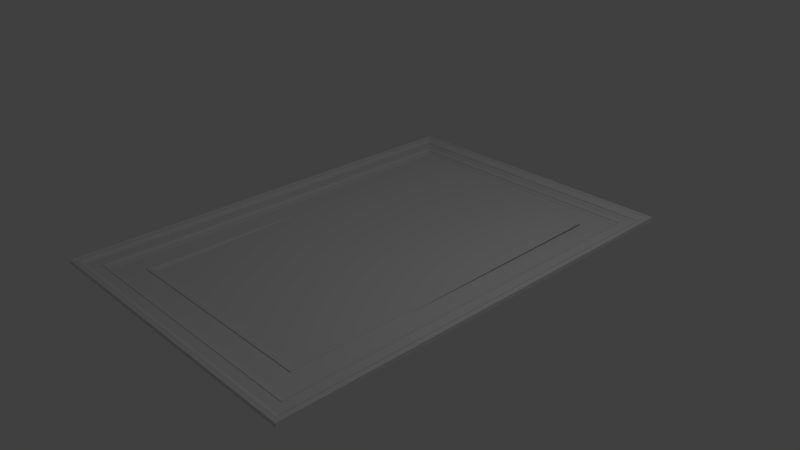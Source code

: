 # Source: picture.blend  (saved by Blender 2.73.0; exported with 4.5.12 LTS)
import bpy
from mathutils import Matrix  # noqa: F401  (used for matrix-valued properties, if any)

bpy.ops.wm.read_factory_settings(use_empty=True)
scene = bpy.context.scene
scene.name = 'Scene'

# ---- collections
col_collection_1 = bpy.data.collections.new('Collection 1'); scene.collection.children.link(col_collection_1)

# ---- materials (node trees are filled in below, after node groups)
mat_material = bpy.data.materials.new('Material')
mat_material.alpha_threshold = 0.0
mat_material.use_transparent_shadow = False
mat_material.roughness = 0.5

# ---- material node trees

# ---- world
world_world = bpy.data.worlds.new('World'); scene.world = world_world
world_world.color = (0.05088, 0.05088, 0.05088)
world_world.use_sun_shadow = False
world_world.sun_shadow_jitter_overblur = 0.0
world_world.cycles.sampling_method = 'MANUAL'
world_world.cycles.sample_map_resolution = 256

# ---- cameras
cam_camera = bpy.data.cameras.new('Camera')
cam_camera.clip_end = 100.0
cam_camera.lens = 35.0
cam_camera.sensor_width = 32.0
cam_camera.sensor_height = 18.0
cam_camera.ortho_scale = 7.314
cam_camera.dof.focus_distance = 0.0
cam_camera.dof.aperture_fstop = 128.0

# ---- lights
light_lamp = bpy.data.lights.new('Lamp', 'POINT')
light_lamp.transmission_factor = 0.0
light_lamp.cutoff_distance = 30.0
light_lamp.energy = 100.0
light_lamp.shadow_buffer_clip_start = 1.001
light_lamp.shadow_soft_size = 0.1
light_lamp.shadow_maximum_resolution = 0.006
light_lamp.use_absolute_resolution = True
light_lamp.cycles.use_multiple_importance_sampling = False

# ---- meshes
me_rectangle0 = bpy.data.meshes.new('Rectangle0')
me_rectangle0.from_pydata([(0.9426, 23.23, 13.62), (1.006, 23.23, 13.63), (1.068, 23.24, 13.63), (1.125, 23.25, 13.64), (1.177, 23.26, 13.66), (1.22, 23.28, 13.68), (1.253, 23.31, 13.71), (1.273, 23.36, 13.75), (1.277, 23.38, 13.78), (1.279, 23.41, 13.8), (1.28, 23.43, 13.83), (1.281, 23.46, 13.85), (1.28, 23.48, 13.88), (1.279, 23.51, 13.91), (1.278, 23.54, 13.93), (1.31, 23.56, 13.95), (1.342, 23.58, 13.98), (1.37, 23.6, 14.0), (1.395, 23.62, 14.02), (1.415, 23.64, 14.04), (1.428, 23.67, 14.06), (1.433, 23.69, 14.09), (1.436, 24.1, 14.5), (1.308, 24.1, 14.5), (1.33, 27.02, 17.42), (1.357, 27.02, 17.42), (1.383, 27.03, 17.42), (1.407, 27.03, 17.43), (1.429, 27.04, 17.44), (1.447, 27.05, 17.45), (1.46, 27.07, 17.47), (1.468, 27.09, 17.49), (1.474, 27.51, 17.9), (1.51, 27.51, 17.91), (1.545, 27.51, 17.91), (1.578, 27.52, 17.92), (1.609, 27.52, 17.92), (1.635, 27.53, 17.93), (1.657, 27.53, 17.93), (1.673, 27.54, 17.94), (1.731, 27.57, 17.97), (1.783, 27.62, 18.02), (1.826, 27.68, 18.08), (1.86, 27.74, 18.14), (1.884, 27.8, 18.2), (1.897, 27.87, 18.27), (1.9, 27.93, 18.33), (1.826, 27.93, 18.33), (1.83, 28.47, 18.87), (1.917, 28.47, 18.87), (1.922, 29.22, 19.62), (1.946, 29.21, 19.61), (1.969, 29.2, 19.6), (1.992, 29.19, 19.59), (2.015, 29.19, 19.59), (2.036, 29.19, 19.59), (2.057, 29.19, 19.6), (2.076, 29.21, 19.61), (2.085, 29.23, 19.63), (2.085, 29.25, 19.66), (2.081, 29.28, 19.69), (2.074, 29.31, 19.72), (2.069, 29.34, 19.75), (2.068, 29.37, 19.77), (2.075, 29.39, 19.79), (2.127, 29.46, 19.86), (2.184, 29.54, 19.94), (2.243, 29.63, 20.03), (2.299, 29.72, 20.12), (2.349, 29.81, 20.21), (2.389, 29.88, 20.28), (2.416, 29.93, 20.34), (2.428, 29.98, 20.39), (2.43, 30.04, 20.45), (2.422, 30.11, 20.51), (2.409, 30.17, 20.57), (2.394, 30.23, 20.63), (2.379, 30.28, 20.68), (2.367, 30.31, 20.72), (2.395, 30.32, 20.73), (2.427, 30.33, 20.73), (2.459, 30.34, 20.74), (2.49, 30.35, 20.75), (2.517, 30.36, 20.76), (2.536, 30.38, 20.79), (2.547, 30.42, 20.82), (2.548, 30.68, 21.08), (2.023, 30.68, 21.08), (0.9895, 29.51, 19.9), (0.5917, -23.7, 13.62), (0.6553, -23.71, 13.63), (0.7168, -23.71, 13.63), (0.7742, -23.72, 13.64), (0.8253, -23.73, 13.66), (0.8681, -23.76, 13.68), (0.9004, -23.79, 13.71), (0.9203, -23.83, 13.75), (0.9237, -23.86, 13.78), (0.9257, -23.88, 13.8), (0.9264, -23.91, 13.83), (0.9263, -23.93, 13.85), (0.9253, -23.96, 13.88), (0.924, -23.98, 13.91), (0.9223, -24.01, 13.93), (0.9546, -24.03, 13.95), (0.9855, -24.05, 13.98), (1.014, -24.08, 14.0), (1.038, -24.1, 14.02), (1.057, -24.12, 14.04), (1.07, -24.14, 14.06), (1.075, -24.17, 14.09), (1.072, -24.58, 14.5), (0.9437, -24.58, 14.5), (0.9219, -27.5, 17.42), (0.9491, -27.5, 17.42), (0.9753, -27.5, 17.42), (0.9997, -27.51, 17.43), (1.021, -27.52, 17.44), (1.039, -27.53, 17.45), (1.052, -27.55, 17.47), (1.059, -27.57, 17.49), (1.059, -27.98, 17.9), (1.095, -27.99, 17.91), (1.13, -27.99, 17.91), (1.163, -28.0, 17.92), (1.194, -28.0, 17.92), (1.22, -28.01, 17.93), (1.241, -28.01, 17.93), (1.257, -28.02, 17.94), (1.315, -28.05, 17.97), (1.366, -28.1, 18.02), (1.408, -28.16, 18.08), (1.441, -28.22, 18.14), (1.464, -28.29, 18.2), (1.477, -28.35, 18.27), (1.479, -28.41, 18.33), (1.405, -28.41, 18.33), (1.401, -28.95, 18.87), (1.487, -28.95, 18.87), (1.482, -29.71, 19.62), (1.505, -29.7, 19.61), (1.529, -29.68, 19.6), (1.552, -29.68, 19.59), (1.575, -29.67, 19.59), (1.596, -29.67, 19.59), (1.616, -29.68, 19.6), (1.635, -29.69, 19.61), (1.644, -29.72, 19.63), (1.644, -29.74, 19.66), (1.639, -29.77, 19.69), (1.632, -29.8, 19.72), (1.626, -29.83, 19.75), (1.625, -29.86, 19.77), (1.631, -29.87, 19.79), (1.683, -29.94, 19.86), (1.739, -30.03, 19.94), (1.796, -30.12, 20.03), (1.851, -30.21, 20.12), (1.9, -30.3, 20.21), (1.939, -30.37, 20.28), (1.964, -30.42, 20.34), (1.976, -30.47, 20.39), (1.977, -30.53, 20.45), (1.968, -30.6, 20.51), (1.955, -30.66, 20.57), (1.938, -30.72, 20.63), (1.922, -30.77, 20.68), (1.91, -30.8, 20.72), (1.938, -30.81, 20.73), (1.97, -30.82, 20.73), (2.002, -30.83, 20.74), (2.033, -30.84, 20.75), (2.059, -30.85, 20.76), (2.078, -30.88, 20.79), (2.089, -30.91, 20.82), (2.086, -31.17, 21.08), (1.56, -31.17, 21.08), (0.5447, -29.98, 19.9), (0.5916, -23.7, -13.62), (0.6553, -23.71, -13.63), (0.7168, -23.71, -13.63), (0.7742, -23.72, -13.64), (0.8253, -23.73, -13.66), (0.8681, -23.76, -13.68), (0.9004, -23.79, -13.71), (0.9203, -23.83, -13.75), (0.9237, -23.86, -13.78), (0.9257, -23.88, -13.8), (0.9264, -23.91, -13.83), (0.9262, -23.93, -13.85), (0.9253, -23.96, -13.88), (0.924, -23.98, -13.91), (0.9223, -24.01, -13.93), (0.9546, -24.03, -13.95), (0.9855, -24.05, -13.98), (1.014, -24.08, -14.0), (1.038, -24.1, -14.02), (1.057, -24.12, -14.04), (1.07, -24.14, -14.06), (1.075, -24.17, -14.09), (1.072, -24.58, -14.5), (0.9437, -24.58, -14.5), (0.9219, -27.5, -17.42), (0.9491, -27.5, -17.42), (0.9753, -27.5, -17.42), (0.9997, -27.51, -17.43), (1.021, -27.52, -17.44), (1.039, -27.53, -17.45), (1.052, -27.55, -17.47), (1.059, -27.57, -17.49), (1.059, -27.98, -17.9), (1.095, -27.99, -17.91), (1.13, -27.99, -17.91), (1.163, -28.0, -17.92), (1.194, -28.0, -17.92), (1.22, -28.01, -17.93), (1.241, -28.01, -17.93), (1.257, -28.02, -17.94), (1.315, -28.05, -17.97), (1.366, -28.1, -18.02), (1.408, -28.16, -18.08), (1.441, -28.22, -18.14), (1.464, -28.29, -18.2), (1.477, -28.35, -18.27), (1.479, -28.41, -18.33), (1.405, -28.41, -18.33), (1.401, -28.95, -18.87), (1.487, -28.95, -18.87), (1.482, -29.71, -19.62), (1.505, -29.7, -19.61), (1.529, -29.68, -19.6), (1.552, -29.68, -19.59), (1.575, -29.67, -19.59), (1.596, -29.67, -19.59), (1.616, -29.68, -19.6), (1.635, -29.69, -19.61), (1.644, -29.72, -19.63), (1.644, -29.74, -19.66), (1.639, -29.77, -19.69), (1.632, -29.8, -19.72), (1.626, -29.83, -19.75), (1.625, -29.86, -19.77), (1.631, -29.87, -19.79), (1.683, -29.94, -19.86), (1.739, -30.03, -19.94), (1.796, -30.12, -20.03), (1.851, -30.21, -20.12), (1.9, -30.3, -20.21), (1.939, -30.37, -20.28), (1.964, -30.42, -20.34), (1.976, -30.47, -20.39), (1.977, -30.53, -20.45), (1.968, -30.6, -20.51), (1.955, -30.66, -20.57), (1.938, -30.72, -20.63), (1.922, -30.77, -20.68), (1.91, -30.81, -20.72), (1.938, -30.81, -20.73), (1.97, -30.82, -20.73), (2.002, -30.83, -20.74), (2.033, -30.84, -20.75), (2.059, -30.85, -20.76), (2.078, -30.88, -20.79), (2.089, -30.91, -20.82), (2.086, -31.17, -21.08), (1.56, -31.17, -21.08), (0.5447, -29.98, -19.9), (0.9426, 23.23, -13.62), (1.006, 23.23, -13.63), (1.068, 23.24, -13.63), (1.125, 23.25, -13.64), (1.177, 23.26, -13.66), (1.22, 23.28, -13.68), (1.253, 23.31, -13.71), (1.273, 23.36, -13.75), (1.277, 23.38, -13.78), (1.279, 23.41, -13.8), (1.28, 23.43, -13.83), (1.281, 23.46, -13.85), (1.28, 23.48, -13.88), (1.279, 23.51, -13.91), (1.278, 23.54, -13.93), (1.31, 23.56, -13.95), (1.342, 23.58, -13.98), (1.37, 23.6, -14.0), (1.395, 23.62, -14.02), (1.415, 23.64, -14.04), (1.428, 23.67, -14.06), (1.433, 23.69, -14.09), (1.436, 24.1, -14.5), (1.308, 24.1, -14.5), (1.33, 27.02, -17.42), (1.357, 27.02, -17.42), (1.383, 27.03, -17.42), (1.407, 27.03, -17.43), (1.429, 27.04, -17.44), (1.447, 27.05, -17.45), (1.46, 27.07, -17.47), (1.468, 27.09, -17.49), (1.474, 27.51, -17.9), (1.51, 27.51, -17.91), (1.545, 27.51, -17.91), (1.578, 27.52, -17.92), (1.609, 27.52, -17.92), (1.635, 27.53, -17.93), (1.657, 27.53, -17.93), (1.673, 27.54, -17.94), (1.731, 27.57, -17.97), (1.783, 27.62, -18.02), (1.826, 27.68, -18.08), (1.86, 27.74, -18.14), (1.884, 27.8, -18.2), (1.897, 27.87, -18.27), (1.9, 27.93, -18.33), (1.826, 27.93, -18.33), (1.83, 28.47, -18.87), (1.917, 28.47, -18.87), (1.922, 29.22, -19.62), (1.946, 29.21, -19.61), (1.969, 29.2, -19.6), (1.992, 29.19, -19.59), (2.015, 29.19, -19.59), (2.036, 29.19, -19.59), (2.057, 29.19, -19.6), (2.076, 29.21, -19.61), (2.085, 29.23, -19.63), (2.085, 29.25, -19.66), (2.081, 29.28, -19.69), (2.074, 29.31, -19.72), (2.069, 29.34, -19.75), (2.068, 29.37, -19.77), (2.075, 29.39, -19.79), (2.127, 29.46, -19.86), (2.184, 29.54, -19.94), (2.243, 29.63, -20.03), (2.299, 29.72, -20.12), (2.349, 29.81, -20.21), (2.389, 29.88, -20.28), (2.416, 29.93, -20.34), (2.428, 29.98, -20.39), (2.43, 30.04, -20.45), (2.422, 30.11, -20.51), (2.409, 30.17, -20.57), (2.394, 30.23, -20.63), (2.379, 30.28, -20.68), (2.367, 30.31, -20.72), (2.395, 30.32, -20.73), (2.427, 30.33, -20.73), (2.459, 30.34, -20.74), (2.49, 30.35, -20.75), (2.517, 30.36, -20.76), (2.536, 30.38, -20.79), (2.547, 30.42, -20.82), (2.548, 30.68, -21.08), (2.023, 30.68, -21.08), (0.9895, 29.51, -19.9), (1.072, -24.58, 14.5), (1.436, 24.1, 14.5), (1.436, 24.1, 14.5), (0.9437, -24.58, 14.5), (1.308, 24.1, 14.5), (1.308, 24.1, 14.5), (1.479, -28.41, 18.33), (1.9, 27.93, 18.33), (1.9, 27.93, 18.33), (1.405, -28.41, 18.33), (1.826, 27.93, 18.33), (1.826, 27.93, 18.33), (1.401, -28.95, 18.87), (1.83, 28.47, 18.87), (1.83, 28.47, 18.87), (1.487, -28.95, 18.87), (1.917, 28.47, 18.87), (1.917, 28.47, 18.87), (1.482, -29.71, 19.62), (1.922, 29.22, 19.62), (1.922, 29.22, 19.62), (1.575, -29.67, 19.59), (2.015, 29.19, 19.59), (2.015, 29.19, 19.59), (1.596, -29.67, 19.59), (2.036, 29.19, 19.59), (2.036, 29.19, 19.59), (2.086, -31.17, 21.08), (2.548, 30.68, 21.08), (2.548, 30.68, 21.08), (1.56, -31.17, 21.08), (2.023, 30.68, 21.08), (2.023, 30.68, 21.08), (0.5917, -23.7, 13.62), (0.9426, 23.23, 13.62), (0.5917, -23.7, 13.62), (1.072, -24.58, -14.5), (1.072, -24.58, 14.5), (1.072, -24.58, 14.5), (0.9437, -24.58, 14.5), (0.9437, -24.58, -14.5), (0.9437, -24.58, 14.5), (0.9437, -24.58, 14.5), (1.479, -28.41, -18.33), (1.479, -28.41, 18.33), (1.479, -28.41, 18.33), (1.405, -28.41, 18.33), (1.405, -28.41, -18.33), (1.405, -28.41, 18.33), (1.405, -28.41, 18.33), (1.401, -28.95, -18.87), (1.401, -28.95, 18.87), (1.401, -28.95, 18.87), (1.487, -28.95, 18.87), (1.487, -28.95, -18.87), (1.487, -28.95, 18.87), (1.487, -28.95, 18.87), (1.482, -29.71, -19.62), (1.482, -29.71, 19.62), (1.482, -29.71, 19.62), (1.575, -29.67, -19.59), (1.575, -29.67, 19.59), (1.575, -29.67, 19.59), (1.596, -29.67, 19.59), (1.596, -29.67, 19.59), (1.596, -29.67, 19.59), (2.086, -31.17, -21.08), (2.086, -31.17, 21.08), (2.086, -31.17, 21.08), (1.56, -31.17, 21.08), (1.56, -31.17, -21.08), (1.56, -31.17, 21.08), (1.56, -31.17, 21.08), (0.5916, -23.7, -13.62), (0.5917, -23.7, 13.62), (0.5916, -23.7, -13.62), (1.436, 24.1, -14.5), (1.072, -24.58, -14.5), (1.072, -24.58, -14.5), (0.9437, -24.58, -14.5), (1.308, 24.1, -14.5), (0.9437, -24.58, -14.5), (0.9437, -24.58, -14.5), (1.9, 27.93, -18.33), (1.479, -28.41, -18.33), (1.479, -28.41, -18.33), (1.405, -28.41, -18.33), (1.826, 27.93, -18.33), (1.405, -28.41, -18.33), (1.405, -28.41, -18.33), (1.83, 28.47, -18.87), (1.401, -28.95, -18.87), (1.401, -28.95, -18.87), (1.487, -28.95, -18.87), (1.917, 28.47, -18.87), (1.487, -28.95, -18.87), (1.487, -28.95, -18.87), (1.922, 29.22, -19.62), (1.482, -29.71, -19.62), (1.482, -29.71, -19.62), (2.015, 29.19, -19.59), (1.575, -29.67, -19.59), (1.575, -29.67, -19.59), (1.596, -29.67, -19.59), (2.036, 29.19, -19.59), (2.548, 30.68, -21.08), (2.086, -31.17, -21.08), (2.086, -31.17, -21.08), (1.56, -31.17, -21.08), (2.023, 30.68, -21.08), (1.56, -31.17, -21.08), (1.56, -31.17, -21.08), (0.9426, 23.23, -13.62), (0.5916, -23.7, -13.62), (0.9426, 23.23, -13.62), (1.308, 24.1, 14.5), (1.436, 24.1, 14.5), (1.436, 24.1, -14.5), (1.436, 24.1, -14.5), (1.308, 24.1, -14.5), (1.308, 24.1, 14.5), (1.308, 24.1, 14.5), (1.308, 24.1, -14.5), (1.308, 24.1, -14.5), (1.826, 27.93, 18.33), (1.9, 27.93, 18.33), (1.9, 27.93, -18.33), (1.9, 27.93, -18.33), (1.826, 27.93, -18.33), (1.826, 27.93, 18.33), (1.826, 27.93, 18.33), (1.826, 27.93, -18.33), (1.826, 27.93, -18.33), (1.917, 28.47, 18.87), (1.83, 28.47, 18.87), (1.83, 28.47, -18.87), (1.83, 28.47, -18.87), (1.917, 28.47, -18.87), (1.917, 28.47, 18.87), (1.917, 28.47, 18.87), (1.917, 28.47, -18.87), (1.917, 28.47, -18.87), (1.922, 29.22, 19.62), (1.922, 29.22, -19.62), (1.922, 29.22, -19.62), (2.036, 29.19, 19.59), (2.015, 29.19, 19.59), (2.015, 29.19, -19.59), (2.015, 29.19, -19.59), (2.036, 29.19, -19.59), (2.036, 29.19, 19.59), (2.036, 29.19, 19.59), (2.036, 29.19, -19.59), (2.036, 29.19, -19.59), (2.023, 30.68, 21.08), (2.548, 30.68, 21.08), (2.548, 30.68, -21.08), (2.548, 30.68, -21.08), (2.023, 30.68, -21.08), (2.023, 30.68, 21.08), (2.023, 30.68, 21.08), (2.023, 30.68, -21.08), (2.023, 30.68, -21.08), (0.9426, 23.23, 13.62), (0.9426, 23.23, -13.62), (0.9426, 23.23, 13.62), (1.084, 23.27, 14.75), (1.262, -0.4803, 14.75), (1.438, -24.03, 14.75), (1.084, 23.27, 0.2803), (1.262, -0.4803, 0.2803), (1.438, -24.03, 0.2803), (1.084, 23.27, -14.31), (1.262, -0.4803, -14.31), (1.438, -24.03, -14.31)], [], [(0, 90, 89), (0, 1, 90), (91, 90, 1), (1, 2, 91), (92, 91, 2), (2, 3, 92), (93, 92, 3), (3, 4, 93), (94, 93, 4), (4, 5, 94), (95, 94, 5), (5, 6, 95), (96, 95, 6), (6, 7, 96), (97, 96, 7), (7, 8, 97), (98, 97, 8), (8, 9, 98), (99, 98, 9), (9, 10, 99), (100, 99, 10), (10, 11, 100), (101, 100, 11), (11, 12, 101), (102, 101, 12), (12, 13, 102), (103, 102, 13), (13, 14, 103), (104, 103, 14), (14, 15, 104), (105, 104, 15), (15, 16, 105), (106, 105, 16), (16, 17, 106), (107, 106, 17), (17, 18, 107), (108, 107, 18), (18, 19, 108), (109, 108, 19), (19, 20, 109), (110, 109, 20), (20, 21, 110), (111, 110, 21), (21, 22, 111), (112, 356, 357), (358, 23, 112), (113, 359, 360), (361, 24, 113), (114, 113, 24), (24, 25, 114), (115, 114, 25), (25, 26, 115), (116, 115, 26), (26, 27, 116), (117, 116, 27), (27, 28, 117), (118, 117, 28), (28, 29, 118), (119, 118, 29), (29, 30, 119), (120, 119, 30), (30, 31, 120), (121, 120, 31), (31, 32, 121), (122, 121, 32), (32, 33, 122), (123, 122, 33), (33, 34, 123), (124, 123, 34), (34, 35, 124), (125, 124, 35), (35, 36, 125), (126, 125, 36), (36, 37, 126), (127, 126, 37), (37, 38, 127), (128, 127, 38), (38, 39, 128), (129, 128, 39), (39, 40, 129), (130, 129, 40), (40, 41, 130), (131, 130, 41), (41, 42, 131), (132, 131, 42), (42, 43, 132), (133, 132, 43), (43, 44, 133), (134, 133, 44), (44, 45, 134), (135, 134, 45), (45, 46, 135), (136, 362, 363), (364, 47, 136), (137, 365, 366), (367, 48, 137), (138, 368, 369), (370, 49, 138), (139, 371, 372), (373, 50, 139), (140, 374, 375), (376, 51, 140), (141, 140, 51), (51, 52, 141), (142, 141, 52), (52, 53, 142), (143, 142, 53), (53, 54, 143), (144, 377, 378), (379, 55, 144), (145, 380, 381), (382, 56, 145), (146, 145, 56), (56, 57, 146), (147, 146, 57), (57, 58, 147), (148, 147, 58), (58, 59, 148), (149, 148, 59), (59, 60, 149), (150, 149, 60), (60, 61, 150), (151, 150, 61), (61, 62, 151), (152, 151, 62), (62, 63, 152), (153, 152, 63), (63, 64, 153), (154, 153, 64), (64, 65, 154), (155, 154, 65), (65, 66, 155), (156, 155, 66), (66, 67, 156), (157, 156, 67), (67, 68, 157), (158, 157, 68), (68, 69, 158), (159, 158, 69), (69, 70, 159), (160, 159, 70), (70, 71, 160), (161, 160, 71), (71, 72, 161), (162, 161, 72), (72, 73, 162), (163, 162, 73), (73, 74, 163), (164, 163, 74), (74, 75, 164), (165, 164, 75), (75, 76, 165), (166, 165, 76), (76, 77, 166), (167, 166, 77), (77, 78, 167), (168, 167, 78), (78, 79, 168), (169, 168, 79), (79, 80, 169), (170, 169, 80), (80, 81, 170), (171, 170, 81), (81, 82, 171), (172, 171, 82), (82, 83, 172), (173, 172, 83), (83, 84, 173), (174, 173, 84), (84, 85, 174), (175, 174, 85), (85, 86, 175), (176, 383, 384), (385, 87, 176), (177, 386, 387), (388, 88, 177), (389, 177, 88), (88, 390, 391), (179, 178, 89), (89, 90, 179), (180, 179, 90), (90, 91, 180), (181, 180, 91), (91, 92, 181), (182, 181, 92), (92, 93, 182), (183, 182, 93), (93, 94, 183), (184, 183, 94), (94, 95, 184), (185, 184, 95), (95, 96, 185), (186, 185, 96), (96, 97, 186), (187, 186, 97), (97, 98, 187), (188, 187, 98), (98, 99, 188), (189, 188, 99), (99, 100, 189), (190, 189, 100), (100, 101, 190), (191, 190, 101), (101, 102, 191), (192, 191, 102), (102, 103, 192), (193, 192, 103), (103, 104, 193), (194, 193, 104), (104, 105, 194), (195, 194, 105), (105, 106, 195), (196, 195, 106), (106, 107, 196), (197, 196, 107), (107, 108, 197), (198, 197, 108), (108, 109, 198), (199, 198, 109), (109, 110, 199), (200, 199, 110), (110, 111, 200), (201, 392, 393), (394, 395, 201), (202, 396, 397), (398, 113, 202), (203, 202, 113), (113, 114, 203), (204, 203, 114), (114, 115, 204), (205, 204, 115), (115, 116, 205), (206, 205, 116), (116, 117, 206), (207, 206, 117), (117, 118, 207), (208, 207, 118), (118, 119, 208), (209, 208, 119), (119, 120, 209), (210, 209, 120), (120, 121, 210), (211, 210, 121), (121, 122, 211), (212, 211, 122), (122, 123, 212), (213, 212, 123), (123, 124, 213), (214, 213, 124), (124, 125, 214), (215, 214, 125), (125, 126, 215), (216, 215, 126), (126, 127, 216), (217, 216, 127), (127, 128, 217), (218, 217, 128), (128, 129, 218), (219, 218, 129), (129, 130, 219), (220, 219, 130), (130, 131, 220), (221, 220, 131), (131, 132, 221), (222, 221, 132), (132, 133, 222), (223, 222, 133), (133, 134, 223), (224, 223, 134), (134, 135, 224), (225, 399, 400), (401, 402, 225), (226, 403, 404), (405, 137, 226), (227, 406, 407), (408, 409, 227), (228, 410, 411), (412, 139, 228), (229, 413, 414), (415, 140, 229), (230, 229, 140), (140, 141, 230), (231, 230, 141), (141, 142, 231), (232, 231, 142), (142, 143, 232), (233, 416, 417), (418, 419, 233), (234, 233, 420), (421, 145, 234), (235, 234, 145), (145, 146, 235), (236, 235, 146), (146, 147, 236), (237, 236, 147), (147, 148, 237), (238, 237, 148), (148, 149, 238), (239, 238, 149), (149, 150, 239), (240, 239, 150), (150, 151, 240), (241, 240, 151), (151, 152, 241), (242, 241, 152), (152, 153, 242), (243, 242, 153), (153, 154, 243), (244, 243, 154), (154, 155, 244), (245, 244, 155), (155, 156, 245), (246, 245, 156), (156, 157, 246), (247, 246, 157), (157, 158, 247), (248, 247, 158), (158, 159, 248), (249, 248, 159), (159, 160, 249), (250, 249, 160), (160, 161, 250), (251, 250, 161), (161, 162, 251), (252, 251, 162), (162, 163, 252), (253, 252, 163), (163, 164, 253), (254, 253, 164), (164, 165, 254), (255, 254, 165), (165, 166, 255), (256, 255, 166), (166, 167, 256), (257, 256, 167), (167, 168, 257), (258, 257, 168), (168, 169, 258), (259, 258, 169), (169, 170, 259), (260, 259, 170), (170, 171, 260), (261, 260, 171), (171, 172, 261), (262, 261, 172), (172, 173, 262), (263, 262, 173), (173, 174, 263), (264, 263, 174), (174, 175, 264), (265, 422, 423), (424, 425, 265), (266, 426, 427), (428, 177, 266), (429, 266, 177), (177, 430, 431), (268, 267, 178), (178, 179, 268), (269, 268, 179), (179, 180, 269), (270, 269, 180), (180, 181, 270), (271, 270, 181), (181, 182, 271), (272, 271, 182), (182, 183, 272), (273, 272, 183), (183, 184, 273), (274, 273, 184), (184, 185, 274), (275, 274, 185), (185, 186, 275), (276, 275, 186), (186, 187, 276), (277, 276, 187), (187, 188, 277), (278, 277, 188), (188, 189, 278), (279, 278, 189), (189, 190, 279), (280, 279, 190), (190, 191, 280), (281, 280, 191), (191, 192, 281), (282, 281, 192), (192, 193, 282), (283, 282, 193), (193, 194, 283), (284, 283, 194), (194, 195, 284), (285, 284, 195), (195, 196, 285), (286, 285, 196), (196, 197, 286), (287, 286, 197), (197, 198, 287), (288, 287, 198), (198, 199, 288), (289, 288, 199), (199, 200, 289), (290, 432, 433), (434, 435, 290), (291, 436, 437), (438, 202, 291), (292, 291, 202), (202, 203, 292), (293, 292, 203), (203, 204, 293), (294, 293, 204), (204, 205, 294), (295, 294, 205), (205, 206, 295), (296, 295, 206), (206, 207, 296), (297, 296, 207), (207, 208, 297), (298, 297, 208), (208, 209, 298), (299, 298, 209), (209, 210, 299), (300, 299, 210), (210, 211, 300), (301, 300, 211), (211, 212, 301), (302, 301, 212), (212, 213, 302), (303, 302, 213), (213, 214, 303), (304, 303, 214), (214, 215, 304), (305, 304, 215), (215, 216, 305), (306, 305, 216), (216, 217, 306), (307, 306, 217), (217, 218, 307), (308, 307, 218), (218, 219, 308), (309, 308, 219), (219, 220, 309), (310, 309, 220), (220, 221, 310), (311, 310, 221), (221, 222, 311), (312, 311, 222), (222, 223, 312), (313, 312, 223), (223, 224, 313), (314, 439, 440), (441, 442, 314), (315, 443, 444), (445, 226, 315), (316, 446, 447), (448, 449, 316), (317, 450, 451), (452, 228, 317), (318, 453, 454), (455, 229, 318), (319, 318, 229), (229, 230, 319), (320, 319, 230), (230, 231, 320), (321, 320, 231), (231, 232, 321), (322, 456, 457), (458, 459, 322), (323, 460, 233), (233, 234, 323), (324, 323, 234), (234, 235, 324), (325, 324, 235), (235, 236, 325), (326, 325, 236), (236, 237, 326), (327, 326, 237), (237, 238, 327), (328, 327, 238), (238, 239, 328), (329, 328, 239), (239, 240, 329), (330, 329, 240), (240, 241, 330), (331, 330, 241), (241, 242, 331), (332, 331, 242), (242, 243, 332), (333, 332, 243), (243, 244, 333), (334, 333, 244), (244, 245, 334), (335, 334, 245), (245, 246, 335), (336, 335, 246), (246, 247, 336), (337, 336, 247), (247, 248, 337), (338, 337, 248), (248, 249, 338), (339, 338, 249), (249, 250, 339), (340, 339, 250), (250, 251, 340), (341, 340, 251), (251, 252, 341), (342, 341, 252), (252, 253, 342), (343, 342, 253), (253, 254, 343), (344, 343, 254), (254, 255, 344), (345, 344, 255), (255, 256, 345), (346, 345, 256), (256, 257, 346), (347, 346, 257), (257, 258, 347), (348, 347, 258), (258, 259, 348), (349, 348, 259), (259, 260, 349), (350, 349, 260), (260, 261, 350), (351, 350, 261), (261, 262, 351), (352, 351, 262), (262, 263, 352), (353, 352, 263), (263, 264, 353), (354, 461, 462), (463, 464, 354), (355, 465, 466), (467, 266, 355), (468, 355, 266), (266, 469, 470), (1, 0, 267), (267, 268, 1), (2, 1, 268), (268, 269, 2), (3, 2, 269), (269, 270, 3), (4, 3, 270), (270, 271, 4), (5, 4, 271), (271, 272, 5), (6, 5, 272), (272, 273, 6), (7, 6, 273), (273, 274, 7), (8, 7, 274), (274, 275, 8), (9, 8, 275), (275, 276, 9), (10, 9, 276), (276, 277, 10), (11, 10, 277), (277, 278, 11), (12, 11, 278), (278, 279, 12), (13, 12, 279), (279, 280, 13), (14, 13, 280), (280, 281, 14), (15, 14, 281), (281, 282, 15), (16, 15, 282), (282, 283, 16), (17, 16, 283), (283, 284, 17), (18, 17, 284), (284, 285, 18), (19, 18, 285), (285, 286, 19), (20, 19, 286), (286, 287, 20), (21, 20, 287), (287, 288, 21), (22, 21, 288), (288, 289, 22), (471, 472, 473), (474, 475, 476), (24, 477, 478), (479, 291, 24), (25, 24, 291), (291, 292, 25), (26, 25, 292), (292, 293, 26), (27, 26, 293), (293, 294, 27), (28, 27, 294), (294, 295, 28), (29, 28, 295), (295, 296, 29), (30, 29, 296), (296, 297, 30), (31, 30, 297), (297, 298, 31), (32, 31, 298), (298, 299, 32), (33, 32, 299), (299, 300, 33), (34, 33, 300), (300, 301, 34), (35, 34, 301), (301, 302, 35), (36, 35, 302), (302, 303, 36), (37, 36, 303), (303, 304, 37), (38, 37, 304), (304, 305, 38), (39, 38, 305), (305, 306, 39), (40, 39, 306), (306, 307, 40), (41, 40, 307), (307, 308, 41), (42, 41, 308), (308, 309, 42), (43, 42, 309), (309, 310, 43), (44, 43, 310), (310, 311, 44), (45, 44, 311), (311, 312, 45), (46, 45, 312), (312, 313, 46), (480, 481, 482), (483, 484, 485), (48, 486, 487), (488, 315, 48), (489, 490, 491), (492, 493, 494), (50, 495, 496), (497, 317, 50), (51, 498, 499), (500, 318, 51), (52, 51, 318), (318, 319, 52), (53, 52, 319), (319, 320, 53), (54, 53, 320), (320, 321, 54), (501, 502, 503), (504, 505, 506), (56, 507, 508), (509, 323, 56), (57, 56, 323), (323, 324, 57), (58, 57, 324), (324, 325, 58), (59, 58, 325), (325, 326, 59), (60, 59, 326), (326, 327, 60), (61, 60, 327), (327, 328, 61), (62, 61, 328), (328, 329, 62), (63, 62, 329), (329, 330, 63), (64, 63, 330), (330, 331, 64), (65, 64, 331), (331, 332, 65), (66, 65, 332), (332, 333, 66), (67, 66, 333), (333, 334, 67), (68, 67, 334), (334, 335, 68), (69, 68, 335), (335, 336, 69), (70, 69, 336), (336, 337, 70), (71, 70, 337), (337, 338, 71), (72, 71, 338), (338, 339, 72), (73, 72, 339), (339, 340, 73), (74, 73, 340), (340, 341, 74), (75, 74, 341), (341, 342, 75), (76, 75, 342), (342, 343, 76), (77, 76, 343), (343, 344, 77), (78, 77, 344), (344, 345, 78), (79, 78, 345), (345, 346, 79), (80, 79, 346), (346, 347, 80), (81, 80, 347), (347, 348, 81), (82, 81, 348), (348, 349, 82), (83, 82, 349), (349, 350, 83), (84, 83, 350), (350, 351, 84), (85, 84, 351), (351, 352, 85), (86, 85, 352), (352, 353, 86), (510, 511, 512), (513, 514, 515), (88, 516, 517), (518, 355, 88), (519, 88, 355), (355, 520, 521), (522, 523, 526), (522, 526, 525), (523, 524, 527), (527, 526, 523), (525, 526, 529), (529, 528, 525), (526, 527, 530), (530, 529, 526)])
_uv = me_rectangle0.uv_layers.new(name='UVMap')
_uv.uv.foreach_set('vector', [0.3974, 0.1915, 0.397, 0.6811, 0.3968, 0.6809, 0.3974, 0.1915, 0.3976, 0.1913, 0.397, 0.6811, 0.3971, 0.6813, 0.397, 0.6811, 0.3976, 0.1913, 0.3976, 0.1913, 0.3977, 0.1911, 0.3971, 0.6813, 0.3973, 0.6816, 0.3971, 0.6813, 0.3977, 0.1911, 0.3977, 0.1911, 0.3979, 0.1908, 0.3973, 0.6816, 0.3976, 0.6819, 0.3973, 0.6816, 0.3979, 0.1908, 0.3979, 0.1908, 0.3982, 0.1905, 0.3976, 0.6819, 0.3979, 0.6822, 0.3976, 0.6819, 0.3982, 0.1905, 0.3982, 0.1905, 0.3985, 0.1902, 0.3979, 0.6822, 0.3982, 0.6826, 0.3979, 0.6822, 0.3985, 0.1902, 0.3985, 0.1902, 0.3989, 0.1897, 0.3982, 0.6826, 0.3987, 0.6831, 0.3982, 0.6826, 0.3989, 0.1897, 0.3989, 0.1897, 0.3993, 0.1892, 0.3987, 0.6831, 0.399, 0.6834, 0.3987, 0.6831, 0.3993, 0.1892, 0.3993, 0.1892, 0.3996, 0.189, 0.399, 0.6834, 0.3992, 0.6837, 0.399, 0.6834, 0.3996, 0.189, 0.3996, 0.189, 0.3999, 0.1887, 0.3992, 0.6837, 0.3995, 0.6839, 0.3992, 0.6837, 0.3999, 0.1887, 0.3999, 0.1887, 0.4001, 0.1884, 0.3995, 0.6839, 0.3998, 0.6842, 0.3995, 0.6839, 0.4001, 0.1884, 0.4001, 0.1884, 0.4004, 0.1882, 0.3998, 0.6842, 0.4001, 0.6845, 0.3998, 0.6842, 0.4004, 0.1882, 0.4004, 0.1882, 0.4007, 0.1879, 0.4001, 0.6845, 0.4003, 0.6848, 0.4001, 0.6845, 0.4007, 0.1879, 0.4007, 0.1879, 0.401, 0.1876, 0.4003, 0.6848, 0.4006, 0.685, 0.4003, 0.6848, 0.401, 0.1876, 0.401, 0.1876, 0.4012, 0.1873, 0.4006, 0.685, 0.4009, 0.6854, 0.4006, 0.685, 0.4012, 0.1873, 0.4012, 0.1873, 0.4015, 0.187, 0.4009, 0.6854, 0.4012, 0.6857, 0.4009, 0.6854, 0.4015, 0.187, 0.4015, 0.187, 0.4018, 0.1867, 0.4012, 0.6857, 0.4014, 0.686, 0.4012, 0.6857, 0.4018, 0.1867, 0.4018, 0.1867, 0.4021, 0.1864, 0.4014, 0.686, 0.4017, 0.6863, 0.4014, 0.686, 0.4021, 0.1864, 0.4021, 0.1864, 0.4024, 0.1861, 0.4017, 0.6863, 0.402, 0.6866, 0.4017, 0.6863, 0.4024, 0.1861, 0.4024, 0.1861, 0.4026, 0.1858, 0.402, 0.6866, 0.4022, 0.6868, 0.402, 0.6866, 0.4026, 0.1858, 0.4026, 0.1858, 0.4029, 0.1855, 0.4022, 0.6868, 0.4025, 0.6871, 0.4022, 0.6868, 0.4029, 0.1855, 0.4029, 0.1855, 0.4031, 0.1853, 0.4025, 0.6871, 0.4068, 0.6914, 0.4025, 0.6871, 0.4031, 0.1853, 0.4031, 0.1853, 0.4074, 0.181, 0.4068, 0.6914, 0.4065, 0.691, 0.4068, 0.6914, 0.4074, 0.181, 0.4074, 0.181, 0.4072, 0.1814, 0.4065, 0.691, 0.4369, 0.7214, 0.4065, 0.691, 0.4072, 0.1814, 0.4072, 0.1814, 0.4378, 0.1507, 0.4369, 0.7214, 0.437, 0.7215, 0.4369, 0.7214, 0.4378, 0.1507, 0.4378, 0.1507, 0.4379, 0.1506, 0.437, 0.7215, 0.4371, 0.7216, 0.437, 0.7215, 0.4379, 0.1506, 0.4379, 0.1506, 0.438, 0.1505, 0.4371, 0.7216, 0.4372, 0.7217, 0.4371, 0.7216, 0.438, 0.1505, 0.438, 0.1505, 0.4381, 0.1503, 0.4372, 0.7217, 0.4374, 0.7219, 0.4372, 0.7217, 0.4381, 0.1503, 0.4381, 0.1503, 0.4383, 0.1502, 0.4374, 0.7219, 0.4376, 0.7221, 0.4374, 0.7219, 0.4383, 0.1502, 0.4383, 0.1502, 0.4385, 0.15, 0.4376, 0.7221, 0.4378, 0.7223, 0.4376, 0.7221, 0.4385, 0.15, 0.4385, 0.15, 0.4387, 0.1498, 0.4378, 0.7223, 0.438, 0.7226, 0.4378, 0.7223, 0.4387, 0.1498, 0.4387, 0.1498, 0.4389, 0.1495, 0.438, 0.7226, 0.4423, 0.7269, 0.438, 0.7226, 0.4389, 0.1495, 0.4389, 0.1495, 0.4433, 0.1451, 0.4423, 0.7269, 0.4425, 0.7271, 0.4423, 0.7269, 0.4433, 0.1451, 0.4433, 0.1451, 0.4434, 0.145, 0.4425, 0.7271, 0.4426, 0.7272, 0.4425, 0.7271, 0.4434, 0.145, 0.4434, 0.145, 0.4435, 0.1448, 0.4426, 0.7272, 0.4427, 0.7274, 0.4426, 0.7272, 0.4435, 0.1448, 0.4435, 0.1448, 0.4436, 0.1447, 0.4427, 0.7274, 0.4428, 0.7275, 0.4427, 0.7274, 0.4436, 0.1447, 0.4436, 0.1447, 0.4438, 0.1445, 0.4428, 0.7275, 0.4429, 0.7277, 0.4428, 0.7275, 0.4438, 0.1445, 0.4438, 0.1445, 0.4439, 0.1444, 0.4429, 0.7277, 0.443, 0.7278, 0.4429, 0.7277, 0.4439, 0.1444, 0.4439, 0.1444, 0.444, 0.1443, 0.443, 0.7278, 0.4431, 0.7279, 0.443, 0.7278, 0.444, 0.1443, 0.444, 0.1443, 0.4441, 0.1441, 0.4431, 0.7279, 0.4436, 0.7285, 0.4431, 0.7279, 0.4441, 0.1441, 0.4441, 0.1441, 0.4446, 0.1436, 0.4436, 0.7285, 0.4442, 0.7292, 0.4436, 0.7285, 0.4446, 0.1436, 0.4446, 0.1436, 0.4452, 0.1429, 0.4442, 0.7292, 0.4449, 0.7299, 0.4442, 0.7292, 0.4452, 0.1429, 0.4452, 0.1429, 0.4459, 0.1422, 0.4449, 0.7299, 0.4457, 0.7307, 0.4449, 0.7299, 0.4459, 0.1422, 0.4459, 0.1422, 0.4466, 0.1414, 0.4457, 0.7307, 0.4464, 0.7315, 0.4457, 0.7307, 0.4466, 0.1414, 0.4466, 0.1414, 0.4474, 0.1406, 0.4464, 0.7315, 0.4471, 0.7322, 0.4464, 0.7315, 0.4474, 0.1406, 0.4474, 0.1406, 0.4481, 0.1399, 0.4471, 0.7322, 0.4477, 0.7328, 0.4471, 0.7322, 0.4481, 0.1399, 0.4481, 0.1399, 0.4487, 0.1393, 0.4477, 0.7328, 0.4475, 0.7325, 0.4477, 0.7328, 0.4487, 0.1393, 0.4487, 0.1393, 0.4485, 0.1395, 0.4475, 0.7325, 0.4532, 0.7382, 0.4475, 0.7325, 0.4485, 0.1395, 0.4485, 0.1395, 0.4543, 0.1338, 0.4532, 0.7382, 0.4535, 0.7385, 0.4532, 0.7382, 0.4543, 0.1338, 0.4543, 0.1338, 0.4545, 0.1335, 0.4535, 0.7385, 0.4613, 0.7464, 0.4535, 0.7385, 0.4545, 0.1335, 0.4545, 0.1335, 0.4624, 0.1255, 0.4613, 0.7464, 0.4613, 0.7464, 0.4613, 0.7464, 0.4624, 0.1255, 0.4624, 0.1255, 0.4624, 0.1256, 0.4613, 0.7464, 0.4612, 0.7463, 0.4613, 0.7464, 0.4624, 0.1256, 0.4624, 0.1256, 0.4623, 0.1256, 0.4612, 0.7463, 0.4612, 0.7463, 0.4612, 0.7463, 0.4623, 0.1256, 0.4623, 0.1256, 0.4623, 0.1256, 0.4612, 0.7463, 0.4612, 0.7464, 0.4612, 0.7463, 0.4623, 0.1256, 0.4623, 0.1256, 0.4623, 0.1256, 0.4612, 0.7464, 0.4613, 0.7465, 0.4612, 0.7464, 0.4623, 0.1256, 0.4623, 0.1256, 0.4624, 0.1255, 0.4613, 0.7465, 0.4614, 0.7466, 0.4613, 0.7465, 0.4624, 0.1255, 0.4624, 0.1255, 0.4625, 0.1253, 0.4614, 0.7466, 0.4616, 0.7468, 0.4614, 0.7466, 0.4625, 0.1253, 0.4625, 0.1253, 0.4627, 0.1251, 0.4616, 0.7468, 0.4618, 0.7471, 0.4616, 0.7468, 0.4627, 0.1251, 0.4627, 0.1251, 0.4629, 0.1249, 0.4618, 0.7471, 0.4621, 0.7474, 0.4618, 0.7471, 0.4629, 0.1249, 0.4629, 0.1249, 0.4632, 0.1246, 0.4621, 0.7474, 0.4624, 0.7477, 0.4621, 0.7474, 0.4632, 0.1246, 0.4632, 0.1246, 0.4635, 0.1243, 0.4624, 0.7477, 0.4627, 0.7479, 0.4624, 0.7477, 0.4635, 0.1243, 0.4635, 0.1243, 0.4638, 0.124, 0.4627, 0.7479, 0.463, 0.7482, 0.4627, 0.7479, 0.4638, 0.124, 0.4638, 0.124, 0.4641, 0.1237, 0.463, 0.7482, 0.4632, 0.7485, 0.463, 0.7482, 0.4641, 0.1237, 0.4641, 0.1237, 0.4644, 0.1235, 0.4632, 0.7485, 0.4635, 0.7487, 0.4632, 0.7485, 0.4644, 0.1235, 0.4644, 0.1235, 0.4646, 0.1232, 0.4635, 0.7487, 0.4643, 0.7496, 0.4635, 0.7487, 0.4646, 0.1232, 0.4646, 0.1232, 0.4654, 0.1223, 0.4643, 0.7496, 0.4653, 0.7507, 0.4643, 0.7496, 0.4654, 0.1223, 0.4654, 0.1223, 0.4665, 0.1212, 0.4653, 0.7507, 0.4664, 0.7519, 0.4653, 0.7507, 0.4665, 0.1212, 0.4665, 0.1212, 0.4676, 0.1201, 0.4664, 0.7519, 0.4675, 0.7531, 0.4664, 0.7519, 0.4676, 0.1201, 0.4676, 0.1201, 0.4687, 0.1189, 0.4675, 0.7531, 0.4686, 0.7542, 0.4675, 0.7531, 0.4687, 0.1189, 0.4687, 0.1189, 0.4697, 0.1178, 0.4686, 0.7542, 0.4694, 0.7551, 0.4686, 0.7542, 0.4697, 0.1178, 0.4697, 0.1178, 0.4706, 0.1169, 0.4694, 0.7551, 0.4701, 0.7557, 0.4694, 0.7551, 0.4706, 0.1169, 0.4706, 0.1169, 0.4712, 0.1162, 0.4701, 0.7557, 0.4706, 0.7563, 0.4701, 0.7557, 0.4712, 0.1162, 0.4712, 0.1162, 0.4718, 0.1156, 0.4706, 0.7563, 0.4713, 0.757, 0.4706, 0.7563, 0.4718, 0.1156, 0.4718, 0.1156, 0.4725, 0.115, 0.4713, 0.757, 0.4719, 0.7576, 0.4713, 0.757, 0.4725, 0.115, 0.4725, 0.115, 0.4731, 0.1143, 0.4719, 0.7576, 0.4725, 0.7582, 0.4719, 0.7576, 0.4731, 0.1143, 0.4731, 0.1143, 0.4737, 0.1137, 0.4725, 0.7582, 0.4731, 0.7587, 0.4725, 0.7582, 0.4737, 0.1137, 0.4737, 0.1137, 0.4743, 0.1132, 0.4731, 0.7587, 0.4736, 0.7592, 0.4731, 0.7587, 0.4743, 0.1132, 0.4743, 0.1132, 0.4748, 0.1127, 0.4736, 0.7592, 0.4739, 0.7595, 0.4736, 0.7592, 0.4748, 0.1127, 0.4748, 0.1127, 0.4752, 0.1123, 0.4739, 0.7595, 0.4741, 0.7598, 0.4739, 0.7595, 0.4752, 0.1123, 0.4752, 0.1123, 0.4753, 0.1121, 0.4741, 0.7598, 0.4743, 0.7599, 0.4741, 0.7598, 0.4753, 0.1121, 0.4753, 0.1121, 0.4755, 0.112, 0.4743, 0.7599, 0.4744, 0.7601, 0.4743, 0.7599, 0.4755, 0.112, 0.4755, 0.112, 0.4757, 0.1118, 0.4744, 0.7601, 0.4746, 0.7604, 0.4744, 0.7601, 0.4757, 0.1118, 0.4757, 0.1118, 0.4758, 0.1115, 0.4746, 0.7604, 0.4748, 0.7606, 0.4746, 0.7604, 0.4758, 0.1115, 0.4758, 0.1115, 0.4761, 0.1113, 0.4748, 0.7606, 0.4751, 0.7609, 0.4748, 0.7606, 0.4761, 0.1113, 0.4761, 0.1113, 0.4764, 0.111, 0.4751, 0.7609, 0.4755, 0.7613, 0.4751, 0.7609, 0.4764, 0.111, 0.4764, 0.111, 0.4767, 0.1106, 0.4755, 0.7613, 0.4783, 0.7641, 0.4755, 0.7613, 0.4767, 0.1106, 0.4767, 0.1106, 0.4795, 0.1078, 0.4783, 0.7641, 0.4769, 0.762, 0.4783, 0.7641, 0.4795, 0.1078, 0.4795, 0.1078, 0.4781, 0.1098, 0.4769, 0.762, 0.4619, 0.7459, 0.4769, 0.762, 0.4781, 0.1098, 0.4781, 0.1098, 0.4631, 0.1259, 0.4619, 0.7459, 0.3968, 0.6809, 0.4619, 0.7459, 0.4631, 0.1259, 0.4631, 0.1259, 0.3974, 0.1915, 0.3968, 0.6809, 0.1128, 0.6817, 0.1129, 0.6814, 0.3968, 0.6809, 0.3968, 0.6809, 0.397, 0.6811, 0.1128, 0.6817, 0.1127, 0.6819, 0.1128, 0.6817, 0.397, 0.6811, 0.397, 0.6811, 0.3971, 0.6813, 0.1127, 0.6819, 0.1125, 0.6822, 0.1127, 0.6819, 0.3971, 0.6813, 0.3971, 0.6813, 0.3973, 0.6816, 0.1125, 0.6822, 0.1122, 0.6825, 0.1125, 0.6822, 0.3973, 0.6816, 0.3973, 0.6816, 0.3976, 0.6819, 0.1122, 0.6825, 0.1119, 0.6828, 0.1122, 0.6825, 0.3976, 0.6819, 0.3976, 0.6819, 0.3979, 0.6822, 0.1119, 0.6828, 0.1116, 0.6832, 0.1119, 0.6828, 0.3979, 0.6822, 0.3979, 0.6822, 0.3982, 0.6826, 0.1116, 0.6832, 0.1111, 0.6837, 0.1116, 0.6832, 0.3982, 0.6826, 0.3982, 0.6826, 0.3987, 0.6831, 0.1111, 0.6837, 0.1108, 0.684, 0.1111, 0.6837, 0.3987, 0.6831, 0.3987, 0.6831, 0.399, 0.6834, 0.1108, 0.684, 0.1106, 0.6843, 0.1108, 0.684, 0.399, 0.6834, 0.399, 0.6834, 0.3992, 0.6837, 0.1106, 0.6843, 0.1103, 0.6846, 0.1106, 0.6843, 0.3992, 0.6837, 0.3992, 0.6837, 0.3995, 0.6839, 0.1103, 0.6846, 0.11, 0.6848, 0.1103, 0.6846, 0.3995, 0.6839, 0.3995, 0.6839, 0.3998, 0.6842, 0.11, 0.6848, 0.1097, 0.6851, 0.11, 0.6848, 0.3998, 0.6842, 0.3998, 0.6842, 0.4001, 0.6845, 0.1097, 0.6851, 0.1095, 0.6854, 0.1097, 0.6851, 0.4001, 0.6845, 0.4001, 0.6845, 0.4003, 0.6848, 0.1095, 0.6854, 0.1092, 0.6856, 0.1095, 0.6854, 0.4003, 0.6848, 0.4003, 0.6848, 0.4006, 0.685, 0.1092, 0.6856, 0.1089, 0.686, 0.1092, 0.6856, 0.4006, 0.685, 0.4006, 0.685, 0.4009, 0.6854, 0.1089, 0.686, 0.1086, 0.6863, 0.1089, 0.686, 0.4009, 0.6854, 0.4009, 0.6854, 0.4012, 0.6857, 0.1086, 0.6863, 0.1084, 0.6866, 0.1086, 0.6863, 0.4012, 0.6857, 0.4012, 0.6857, 0.4014, 0.686, 0.1084, 0.6866, 0.1081, 0.6869, 0.1084, 0.6866, 0.4014, 0.686, 0.4014, 0.686, 0.4017, 0.6863, 0.1081, 0.6869, 0.1078, 0.6872, 0.1081, 0.6869, 0.4017, 0.6863, 0.4017, 0.6863, 0.402, 0.6866, 0.1078, 0.6872, 0.1076, 0.6875, 0.1078, 0.6872, 0.402, 0.6866, 0.402, 0.6866, 0.4022, 0.6868, 0.1076, 0.6875, 0.1073, 0.6877, 0.1076, 0.6875, 0.4022, 0.6868, 0.4022, 0.6868, 0.4025, 0.6871, 0.1073, 0.6877, 0.103, 0.692, 0.1073, 0.6877, 0.4025, 0.6871, 0.4025, 0.6871, 0.4068, 0.6914, 0.103, 0.692, 0.1033, 0.6916, 0.103, 0.692, 0.4068, 0.6914, 0.4068, 0.6914, 0.4065, 0.691, 0.1033, 0.6916, 0.07265, 0.7222, 0.1033, 0.6916, 0.4065, 0.691, 0.4065, 0.691, 0.4369, 0.7214, 0.07265, 0.7222, 0.07257, 0.7223, 0.07265, 0.7222, 0.4369, 0.7214, 0.4369, 0.7214, 0.437, 0.7215, 0.07257, 0.7223, 0.07247, 0.7225, 0.07257, 0.7223, 0.437, 0.7215, 0.437, 0.7215, 0.4371, 0.7216, 0.07247, 0.7225, 0.07236, 0.7226, 0.07247, 0.7225, 0.4371, 0.7216, 0.4371, 0.7216, 0.4372, 0.7217, 0.07236, 0.7226, 0.07223, 0.7228, 0.07236, 0.7226, 0.4372, 0.7217, 0.4372, 0.7217, 0.4374, 0.7219, 0.07223, 0.7228, 0.07206, 0.723, 0.07223, 0.7228, 0.4374, 0.7219, 0.4374, 0.7219, 0.4376, 0.7221, 0.07206, 0.723, 0.07186, 0.7232, 0.07206, 0.723, 0.4376, 0.7221, 0.4376, 0.7221, 0.4378, 0.7223, 0.07186, 0.7232, 0.0716, 0.7235, 0.07186, 0.7232, 0.4378, 0.7223, 0.4378, 0.7223, 0.438, 0.7226, 0.0716, 0.7235, 0.06726, 0.7278, 0.0716, 0.7235, 0.438, 0.7226, 0.438, 0.7226, 0.4423, 0.7269, 0.06726, 0.7278, 0.06714, 0.728, 0.06726, 0.7278, 0.4423, 0.7269, 0.4423, 0.7269, 0.4425, 0.7271, 0.06714, 0.728, 0.06702, 0.7282, 0.06714, 0.728, 0.4425, 0.7271, 0.4425, 0.7271, 0.4426, 0.7272, 0.06702, 0.7282, 0.0669, 0.7283, 0.06702, 0.7282, 0.4426, 0.7272, 0.4426, 0.7272, 0.4427, 0.7274, 0.0669, 0.7283, 0.06679, 0.7285, 0.0669, 0.7283, 0.4427, 0.7274, 0.4427, 0.7274, 0.4428, 0.7275, 0.06679, 0.7285, 0.06669, 0.7286, 0.06679, 0.7285, 0.4428, 0.7275, 0.4428, 0.7275, 0.4429, 0.7277, 0.06669, 0.7286, 0.06659, 0.7287, 0.06669, 0.7286, 0.4429, 0.7277, 0.4429, 0.7277, 0.443, 0.7278, 0.06659, 0.7287, 0.0665, 0.7288, 0.06659, 0.7287, 0.443, 0.7278, 0.443, 0.7278, 0.4431, 0.7279, 0.0665, 0.7288, 0.06601, 0.7294, 0.0665, 0.7288, 0.4431, 0.7279, 0.4431, 0.7279, 0.4436, 0.7285, 0.06601, 0.7294, 0.06539, 0.7301, 0.06601, 0.7294, 0.4436, 0.7285, 0.4436, 0.7285, 0.4442, 0.7292, 0.06539, 0.7301, 0.0647, 0.7309, 0.06539, 0.7301, 0.4442, 0.7292, 0.4442, 0.7292, 0.4449, 0.7299, 0.0647, 0.7309, 0.06396, 0.7316, 0.0647, 0.7309, 0.4449, 0.7299, 0.4449, 0.7299, 0.4457, 0.7307, 0.06396, 0.7316, 0.06322, 0.7324, 0.06396, 0.7316, 0.4457, 0.7307, 0.4457, 0.7307, 0.4464, 0.7315, 0.06322, 0.7324, 0.06252, 0.7331, 0.06322, 0.7324, 0.4464, 0.7315, 0.4464, 0.7315, 0.4471, 0.7322, 0.06252, 0.7331, 0.0619, 0.7338, 0.06252, 0.7331, 0.4471, 0.7322, 0.4471, 0.7322, 0.4477, 0.7328, 0.0619, 0.7338, 0.06206, 0.7335, 0.0619, 0.7338, 0.4477, 0.7328, 0.4477, 0.7328, 0.4475, 0.7325, 0.06206, 0.7335, 0.05632, 0.7392, 0.06206, 0.7335, 0.4475, 0.7325, 0.4475, 0.7325, 0.4532, 0.7382, 0.05632, 0.7392, 0.05613, 0.7396, 0.05632, 0.7392, 0.4532, 0.7382, 0.4532, 0.7382, 0.4535, 0.7385, 0.05613, 0.7396, 0.04819, 0.7475, 0.05613, 0.7396, 0.4535, 0.7385, 0.4535, 0.7385, 0.4613, 0.7464, 0.04819, 0.7475, 0.04826, 0.7475, 0.04819, 0.7475, 0.4613, 0.7464, 0.4613, 0.7464, 0.4613, 0.7464, 0.04826, 0.7475, 0.04832, 0.7474, 0.04826, 0.7475, 0.4613, 0.7464, 0.4613, 0.7464, 0.4612, 0.7463, 0.04832, 0.7474, 0.04836, 0.7474, 0.04832, 0.7474, 0.4612, 0.7463, 0.4612, 0.7463, 0.4612, 0.7463, 0.04836, 0.7474, 0.04836, 0.7475, 0.04836, 0.7474, 0.4612, 0.7463, 0.4612, 0.7463, 0.4612, 0.7464, 0.04836, 0.7475, 0.0483, 0.7475, 0.04836, 0.7475, 0.4612, 0.7464, 0.4612, 0.7464, 0.4613, 0.7465, 0.0483, 0.7475, 0.04818, 0.7477, 0.0483, 0.7475, 0.4613, 0.7465, 0.4613, 0.7465, 0.4614, 0.7466, 0.04818, 0.7477, 0.04797, 0.7479, 0.04818, 0.7477, 0.4614, 0.7466, 0.4614, 0.7466, 0.4616, 0.7468, 0.04797, 0.7479, 0.04774, 0.7482, 0.04797, 0.7479, 0.4616, 0.7468, 0.4616, 0.7468, 0.4618, 0.7471, 0.04774, 0.7482, 0.04746, 0.7484, 0.04774, 0.7482, 0.4618, 0.7471, 0.4618, 0.7471, 0.4621, 0.7474, 0.04746, 0.7484, 0.04716, 0.7487, 0.04746, 0.7484, 0.4621, 0.7474, 0.4621, 0.7474, 0.4624, 0.7477, 0.04716, 0.7487, 0.04686, 0.749, 0.04716, 0.7487, 0.4624, 0.7477, 0.4624, 0.7477, 0.4627, 0.7479, 0.04686, 0.749, 0.04656, 0.7493, 0.04686, 0.749, 0.4627, 0.7479, 0.4627, 0.7479, 0.463, 0.7482, 0.04656, 0.7493, 0.0463, 0.7496, 0.04656, 0.7493, 0.463, 0.7482, 0.463, 0.7482, 0.4632, 0.7485, 0.0463, 0.7496, 0.04608, 0.7498, 0.0463, 0.7496, 0.4632, 0.7485, 0.4632, 0.7485, 0.4635, 0.7487, 0.04608, 0.7498, 0.04524, 0.7507, 0.04608, 0.7498, 0.4635, 0.7487, 0.4635, 0.7487, 0.4643, 0.7496, 0.04524, 0.7507, 0.04423, 0.7518, 0.04524, 0.7507, 0.4643, 0.7496, 0.4643, 0.7496, 0.4653, 0.7507, 0.04423, 0.7518, 0.04312, 0.753, 0.04423, 0.7518, 0.4653, 0.7507, 0.4653, 0.7507, 0.4664, 0.7519, 0.04312, 0.753, 0.04202, 0.7542, 0.04312, 0.753, 0.4664, 0.7519, 0.4664, 0.7519, 0.4675, 0.7531, 0.04202, 0.7542, 0.04098, 0.7553, 0.04202, 0.7542, 0.4675, 0.7531, 0.4675, 0.7531, 0.4686, 0.7542, 0.04098, 0.7553, 0.04011, 0.7562, 0.04098, 0.7553, 0.4686, 0.7542, 0.4686, 0.7542, 0.4694, 0.7551, 0.04011, 0.7562, 0.03949, 0.7569, 0.04011, 0.7562, 0.4694, 0.7551, 0.4694, 0.7551, 0.4701, 0.7557, 0.03949, 0.7569, 0.0389, 0.7575, 0.03949, 0.7569, 0.4701, 0.7557, 0.4701, 0.7557, 0.4706, 0.7563, 0.0389, 0.7575, 0.03827, 0.7581, 0.0389, 0.7575, 0.4706, 0.7563, 0.4706, 0.7563, 0.4713, 0.757, 0.03827, 0.7581, 0.03762, 0.7588, 0.03827, 0.7581, 0.4713, 0.757, 0.4713, 0.757, 0.4719, 0.7576, 0.03762, 0.7588, 0.03699, 0.7594, 0.03762, 0.7588, 0.4719, 0.7576, 0.4719, 0.7576, 0.4725, 0.7582, 0.03699, 0.7594, 0.03641, 0.7599, 0.03699, 0.7594, 0.4725, 0.7582, 0.4725, 0.7582, 0.4731, 0.7587, 0.03641, 0.7599, 0.03593, 0.7604, 0.03641, 0.7599, 0.4731, 0.7587, 0.4731, 0.7587, 0.4736, 0.7592, 0.03593, 0.7604, 0.03556, 0.7607, 0.03593, 0.7604, 0.4736, 0.7592, 0.4736, 0.7592, 0.4739, 0.7595, 0.03556, 0.7607, 0.03539, 0.7609, 0.03556, 0.7607, 0.4739, 0.7595, 0.4739, 0.7595, 0.4741, 0.7598, 0.03539, 0.7609, 0.03524, 0.7611, 0.03539, 0.7609, 0.4741, 0.7598, 0.4741, 0.7598, 0.4743, 0.7599, 0.03524, 0.7611, 0.03509, 0.7613, 0.03524, 0.7611, 0.4743, 0.7599, 0.4743, 0.7599, 0.4744, 0.7601, 0.03509, 0.7613, 0.03491, 0.7616, 0.03509, 0.7613, 0.4744, 0.7601, 0.4744, 0.7601, 0.4746, 0.7604, 0.03491, 0.7616, 0.03469, 0.7618, 0.03491, 0.7616, 0.4746, 0.7604, 0.4746, 0.7604, 0.4748, 0.7606, 0.03469, 0.7618, 0.03439, 0.7621, 0.03469, 0.7618, 0.4748, 0.7606, 0.4748, 0.7606, 0.4751, 0.7609, 0.03439, 0.7621, 0.03401, 0.7625, 0.03439, 0.7621, 0.4751, 0.7609, 0.4751, 0.7609, 0.4755, 0.7613, 0.03401, 0.7625, 0.03123, 0.7653, 0.03401, 0.7625, 0.4755, 0.7613, 0.4755, 0.7613, 0.4783, 0.7641, 0.03123, 0.7653, 0.03257, 0.7632, 0.03123, 0.7653, 0.4783, 0.7641, 0.4783, 0.7641, 0.4769, 0.762, 0.03257, 0.7632, 0.04743, 0.7469, 0.03257, 0.7632, 0.4769, 0.762, 0.4769, 0.762, 0.4619, 0.7459, 0.04743, 0.7469, 0.1129, 0.6814, 0.04743, 0.7469, 0.4619, 0.7459, 0.4619, 0.7459, 0.3968, 0.6809, 0.1129, 0.6814, 0.1123, 0.1907, 0.1124, 0.1909, 0.1129, 0.6814, 0.1129, 0.6814, 0.1128, 0.6817, 0.1123, 0.1907, 0.1121, 0.1905, 0.1123, 0.1907, 0.1128, 0.6817, 0.1128, 0.6817, 0.1127, 0.6819, 0.1121, 0.1905, 0.1119, 0.1902, 0.1121, 0.1905, 0.1127, 0.6819, 0.1127, 0.6819, 0.1125, 0.6822, 0.1119, 0.1902, 0.1117, 0.1899, 0.1119, 0.1902, 0.1125, 0.6822, 0.1125, 0.6822, 0.1122, 0.6825, 0.1117, 0.1899, 0.1114, 0.1896, 0.1117, 0.1899, 0.1122, 0.6825, 0.1122, 0.6825, 0.1119, 0.6828, 0.1114, 0.1896, 0.111, 0.1892, 0.1114, 0.1896, 0.1119, 0.6828, 0.1119, 0.6828, 0.1116, 0.6832, 0.111, 0.1892, 0.1105, 0.1887, 0.111, 0.1892, 0.1116, 0.6832, 0.1116, 0.6832, 0.1111, 0.6837, 0.1105, 0.1887, 0.1103, 0.1884, 0.1105, 0.1887, 0.1111, 0.6837, 0.1111, 0.6837, 0.1108, 0.684, 0.1103, 0.1884, 0.11, 0.1881, 0.1103, 0.1884, 0.1108, 0.684, 0.1108, 0.684, 0.1106, 0.6843, 0.11, 0.1881, 0.1097, 0.1878, 0.11, 0.1881, 0.1106, 0.6843, 0.1106, 0.6843, 0.1103, 0.6846, 0.1097, 0.1878, 0.1094, 0.1876, 0.1097, 0.1878, 0.1103, 0.6846, 0.1103, 0.6846, 0.11, 0.6848, 0.1094, 0.1876, 0.1092, 0.1873, 0.1094, 0.1876, 0.11, 0.6848, 0.11, 0.6848, 0.1097, 0.6851, 0.1092, 0.1873, 0.1089, 0.187, 0.1092, 0.1873, 0.1097, 0.6851, 0.1097, 0.6851, 0.1095, 0.6854, 0.1089, 0.187, 0.1086, 0.1867, 0.1089, 0.187, 0.1095, 0.6854, 0.1095, 0.6854, 0.1092, 0.6856, 0.1086, 0.1867, 0.1083, 0.1864, 0.1086, 0.1867, 0.1092, 0.6856, 0.1092, 0.6856, 0.1089, 0.686, 0.1083, 0.1864, 0.1081, 0.1861, 0.1083, 0.1864, 0.1089, 0.686, 0.1089, 0.686, 0.1086, 0.6863, 0.1081, 0.1861, 0.1078, 0.1858, 0.1081, 0.1861, 0.1086, 0.6863, 0.1086, 0.6863, 0.1084, 0.6866, 0.1078, 0.1858, 0.1075, 0.1855, 0.1078, 0.1858, 0.1084, 0.6866, 0.1084, 0.6866, 0.1081, 0.6869, 0.1075, 0.1855, 0.1072, 0.1852, 0.1075, 0.1855, 0.1081, 0.6869, 0.1081, 0.6869, 0.1078, 0.6872, 0.1072, 0.1852, 0.107, 0.1849, 0.1072, 0.1852, 0.1078, 0.6872, 0.1078, 0.6872, 0.1076, 0.6875, 0.107, 0.1849, 0.1067, 0.1847, 0.107, 0.1849, 0.1076, 0.6875, 0.1076, 0.6875, 0.1073, 0.6877, 0.1067, 0.1847, 0.1024, 0.1803, 0.1067, 0.1847, 0.1073, 0.6877, 0.1073, 0.6877, 0.103, 0.692, 0.1024, 0.1803, 0.1026, 0.1807, 0.1024, 0.1803, 0.103, 0.692, 0.103, 0.692, 0.1033, 0.6916, 0.1026, 0.1807, 0.07181, 0.1498, 0.1026, 0.1807, 0.1033, 0.6916, 0.1033, 0.6916, 0.07265, 0.7222, 0.07181, 0.1498, 0.07173, 0.1497, 0.07181, 0.1498, 0.07265, 0.7222, 0.07265, 0.7222, 0.07257, 0.7223, 0.07173, 0.1497, 0.07163, 0.1496, 0.07173, 0.1497, 0.07257, 0.7223, 0.07257, 0.7223, 0.07247, 0.7225, 0.07163, 0.1496, 0.07152, 0.1495, 0.07163, 0.1496, 0.07247, 0.7225, 0.07247, 0.7225, 0.07236, 0.7226, 0.07152, 0.1495, 0.07138, 0.1493, 0.07152, 0.1495, 0.07236, 0.7226, 0.07236, 0.7226, 0.07223, 0.7228, 0.07138, 0.1493, 0.07122, 0.1491, 0.07138, 0.1493, 0.07223, 0.7228, 0.07223, 0.7228, 0.07206, 0.723, 0.07122, 0.1491, 0.07101, 0.1489, 0.07122, 0.1491, 0.07206, 0.723, 0.07206, 0.723, 0.07186, 0.7232, 0.07101, 0.1489, 0.07075, 0.1486, 0.07101, 0.1489, 0.07186, 0.7232, 0.07186, 0.7232, 0.0716, 0.7235, 0.07075, 0.1486, 0.06637, 0.1442, 0.07075, 0.1486, 0.0716, 0.7235, 0.0716, 0.7235, 0.06726, 0.7278, 0.06637, 0.1442, 0.06625, 0.1441, 0.06637, 0.1442, 0.06726, 0.7278, 0.06726, 0.7278, 0.06714, 0.728, 0.06625, 0.1441, 0.06613, 0.1439, 0.06625, 0.1441, 0.06714, 0.728, 0.06714, 0.728, 0.06702, 0.7282, 0.06613, 0.1439, 0.06602, 0.1437, 0.06613, 0.1439, 0.06702, 0.7282, 0.06702, 0.7282, 0.0669, 0.7283, 0.06602, 0.1437, 0.06591, 0.1436, 0.06602, 0.1437, 0.0669, 0.7283, 0.0669, 0.7283, 0.06679, 0.7285, 0.06591, 0.1436, 0.0658, 0.1435, 0.06591, 0.1436, 0.06679, 0.7285, 0.06679, 0.7285, 0.06669, 0.7286, 0.0658, 0.1435, 0.0657, 0.1433, 0.0658, 0.1435, 0.06669, 0.7286, 0.06669, 0.7286, 0.06659, 0.7287, 0.0657, 0.1433, 0.06561, 0.1432, 0.0657, 0.1433, 0.06659, 0.7287, 0.06659, 0.7287, 0.0665, 0.7288, 0.06561, 0.1432, 0.06511, 0.1427, 0.06561, 0.1432, 0.0665, 0.7288, 0.0665, 0.7288, 0.06601, 0.7294, 0.06511, 0.1427, 0.06449, 0.142, 0.06511, 0.1427, 0.06601, 0.7294, 0.06601, 0.7294, 0.06539, 0.7301, 0.06449, 0.142, 0.06379, 0.1412, 0.06449, 0.142, 0.06539, 0.7301, 0.06539, 0.7301, 0.0647, 0.7309, 0.06379, 0.1412, 0.06305, 0.1404, 0.06379, 0.1412, 0.0647, 0.7309, 0.0647, 0.7309, 0.06396, 0.7316, 0.06305, 0.1404, 0.06231, 0.1397, 0.06305, 0.1404, 0.06396, 0.7316, 0.06396, 0.7316, 0.06322, 0.7324, 0.06231, 0.1397, 0.0616, 0.1389, 0.06231, 0.1397, 0.06322, 0.7324, 0.06322, 0.7324, 0.06252, 0.7331, 0.0616, 0.1389, 0.06097, 0.1383, 0.0616, 0.1389, 0.06252, 0.7331, 0.06252, 0.7331, 0.0619, 0.7338, 0.06097, 0.1383, 0.06114, 0.1386, 0.06097, 0.1383, 0.0619, 0.7338, 0.0619, 0.7338, 0.06206, 0.7335, 0.06114, 0.1386, 0.05535, 0.1328, 0.06114, 0.1386, 0.06206, 0.7335, 0.06206, 0.7335, 0.05632, 0.7392, 0.05535, 0.1328, 0.05515, 0.1325, 0.05535, 0.1328, 0.05632, 0.7392, 0.05632, 0.7392, 0.05613, 0.7396, 0.05515, 0.1325, 0.04714, 0.1244, 0.05515, 0.1325, 0.05613, 0.7396, 0.05613, 0.7396, 0.04819, 0.7475, 0.04714, 0.1244, 0.04722, 0.1245, 0.04714, 0.1244, 0.04819, 0.7475, 0.04819, 0.7475, 0.04826, 0.7475, 0.04722, 0.1245, 0.04728, 0.1245, 0.04722, 0.1245, 0.04826, 0.7475, 0.04826, 0.7475, 0.04832, 0.7474, 0.04728, 0.1245, 0.04732, 0.1245, 0.04728, 0.1245, 0.04832, 0.7474, 0.04832, 0.7474, 0.04836, 0.7474, 0.04732, 0.1245, 0.04731, 0.1245, 0.04732, 0.1245, 0.04836, 0.7474, 0.04836, 0.7474, 0.04836, 0.7475, 0.04731, 0.1245, 0.04726, 0.1244, 0.04731, 0.1245, 0.04836, 0.7475, 0.04836, 0.7475, 0.0483, 0.7475, 0.04726, 0.1244, 0.04713, 0.1243, 0.04726, 0.1244, 0.0483, 0.7475, 0.0483, 0.7475, 0.04818, 0.7477, 0.04713, 0.1243, 0.04693, 0.124, 0.04713, 0.1243, 0.04818, 0.7477, 0.04818, 0.7477, 0.04797, 0.7479, 0.04693, 0.124, 0.04669, 0.1238, 0.04693, 0.124, 0.04797, 0.7479, 0.04797, 0.7479, 0.04774, 0.7482, 0.04669, 0.1238, 0.04641, 0.1235, 0.04669, 0.1238, 0.04774, 0.7482, 0.04774, 0.7482, 0.04746, 0.7484, 0.04641, 0.1235, 0.04611, 0.1232, 0.04641, 0.1235, 0.04746, 0.7484, 0.04746, 0.7484, 0.04716, 0.7487, 0.04611, 0.1232, 0.0458, 0.1229, 0.04611, 0.1232, 0.04716, 0.7487, 0.04716, 0.7487, 0.04686, 0.749, 0.0458, 0.1229, 0.0455, 0.1226, 0.0458, 0.1229, 0.04686, 0.749, 0.04686, 0.749, 0.04656, 0.7493, 0.0455, 0.1226, 0.04524, 0.1224, 0.0455, 0.1226, 0.04656, 0.7493, 0.04656, 0.7493, 0.0463, 0.7496, 0.04524, 0.1224, 0.04502, 0.1221, 0.04524, 0.1224, 0.0463, 0.7496, 0.0463, 0.7496, 0.04608, 0.7498, 0.04502, 0.1221, 0.04417, 0.1212, 0.04502, 0.1221, 0.04608, 0.7498, 0.04608, 0.7498, 0.04524, 0.7507, 0.04417, 0.1212, 0.04315, 0.1201, 0.04417, 0.1212, 0.04524, 0.7507, 0.04524, 0.7507, 0.04423, 0.7518, 0.04315, 0.1201, 0.04204, 0.1189, 0.04315, 0.1201, 0.04423, 0.7518, 0.04423, 0.7518, 0.04312, 0.753, 0.04204, 0.1189, 0.04092, 0.1178, 0.04204, 0.1189, 0.04312, 0.753, 0.04312, 0.753, 0.04202, 0.7542, 0.04092, 0.1178, 0.03988, 0.1167, 0.04092, 0.1178, 0.04202, 0.7542, 0.04202, 0.7542, 0.04098, 0.7553, 0.03988, 0.1167, 0.039, 0.1157, 0.03988, 0.1167, 0.04098, 0.7553, 0.04098, 0.7553, 0.04011, 0.7562, 0.039, 0.1157, 0.03837, 0.1151, 0.039, 0.1157, 0.04011, 0.7562, 0.04011, 0.7562, 0.03949, 0.7569, 0.03837, 0.1151, 0.03778, 0.1145, 0.03837, 0.1151, 0.03949, 0.7569, 0.03949, 0.7569, 0.0389, 0.7575, 0.03778, 0.1145, 0.03714, 0.1138, 0.03778, 0.1145, 0.0389, 0.7575, 0.0389, 0.7575, 0.03827, 0.7581, 0.03714, 0.1138, 0.03648, 0.1132, 0.03714, 0.1138, 0.03827, 0.7581, 0.03827, 0.7581, 0.03762, 0.7588, 0.03648, 0.1132, 0.03585, 0.1126, 0.03648, 0.1132, 0.03762, 0.7588, 0.03762, 0.7588, 0.03699, 0.7594, 0.03585, 0.1126, 0.03527, 0.112, 0.03585, 0.1126, 0.03699, 0.7594, 0.03699, 0.7594, 0.03641, 0.7599, 0.03527, 0.112, 0.03477, 0.1115, 0.03527, 0.112, 0.03641, 0.7599, 0.03641, 0.7599, 0.03593, 0.7604, 0.03477, 0.1115, 0.0344, 0.1112, 0.03477, 0.1115, 0.03593, 0.7604, 0.03593, 0.7604, 0.03556, 0.7607, 0.0344, 0.1112, 0.03423, 0.111, 0.0344, 0.1112, 0.03556, 0.7607, 0.03556, 0.7607, 0.03539, 0.7609, 0.03423, 0.111, 0.03408, 0.1108, 0.03423, 0.111, 0.03539, 0.7609, 0.03539, 0.7609, 0.03524, 0.7611, 0.03408, 0.1108, 0.03393, 0.1106, 0.03408, 0.1108, 0.03524, 0.7611, 0.03524, 0.7611, 0.03509, 0.7613, 0.03393, 0.1106, 0.03375, 0.1104, 0.03393, 0.1106, 0.03509, 0.7613, 0.03509, 0.7613, 0.03491, 0.7616, 0.03375, 0.1104, 0.03352, 0.1101, 0.03375, 0.1104, 0.03491, 0.7616, 0.03491, 0.7616, 0.03469, 0.7618, 0.03352, 0.1101, 0.03322, 0.1098, 0.03352, 0.1101, 0.03469, 0.7618, 0.03469, 0.7618, 0.03439, 0.7621, 0.03322, 0.1098, 0.03284, 0.1094, 0.03322, 0.1098, 0.03439, 0.7621, 0.03439, 0.7621, 0.03401, 0.7625, 0.03284, 0.1094, 0.03003, 0.1066, 0.03284, 0.1094, 0.03401, 0.7625, 0.03401, 0.7625, 0.03123, 0.7653, 0.03003, 0.1066, 0.03139, 0.1086, 0.03003, 0.1066, 0.03123, 0.7653, 0.03123, 0.7653, 0.03257, 0.7632, 0.03139, 0.1086, 0.04639, 0.1248, 0.03139, 0.1086, 0.03257, 0.7632, 0.03257, 0.7632, 0.04743, 0.7469, 0.04639, 0.1248, 0.1124, 0.1909, 0.04639, 0.1248, 0.04743, 0.7469, 0.04743, 0.7469, 0.1129, 0.6814, 0.1124, 0.1909, 0.3976, 0.1913, 0.3974, 0.1915, 0.1124, 0.1909, 0.1124, 0.1909, 0.1123, 0.1907, 0.3976, 0.1913, 0.3977, 0.1911, 0.3976, 0.1913, 0.1123, 0.1907, 0.1123, 0.1907, 0.1121, 0.1905, 0.3977, 0.1911, 0.3979, 0.1908, 0.3977, 0.1911, 0.1121, 0.1905, 0.1121, 0.1905, 0.1119, 0.1902, 0.3979, 0.1908, 0.3982, 0.1905, 0.3979, 0.1908, 0.1119, 0.1902, 0.1119, 0.1902, 0.1117, 0.1899, 0.3982, 0.1905, 0.3985, 0.1902, 0.3982, 0.1905, 0.1117, 0.1899, 0.1117, 0.1899, 0.1114, 0.1896, 0.3985, 0.1902, 0.3989, 0.1897, 0.3985, 0.1902, 0.1114, 0.1896, 0.1114, 0.1896, 0.111, 0.1892, 0.3989, 0.1897, 0.3993, 0.1892, 0.3989, 0.1897, 0.111, 0.1892, 0.111, 0.1892, 0.1105, 0.1887, 0.3993, 0.1892, 0.3996, 0.189, 0.3993, 0.1892, 0.1105, 0.1887, 0.1105, 0.1887, 0.1103, 0.1884, 0.3996, 0.189, 0.3999, 0.1887, 0.3996, 0.189, 0.1103, 0.1884, 0.1103, 0.1884, 0.11, 0.1881, 0.3999, 0.1887, 0.4001, 0.1884, 0.3999, 0.1887, 0.11, 0.1881, 0.11, 0.1881, 0.1097, 0.1878, 0.4001, 0.1884, 0.4004, 0.1882, 0.4001, 0.1884, 0.1097, 0.1878, 0.1097, 0.1878, 0.1094, 0.1876, 0.4004, 0.1882, 0.4007, 0.1879, 0.4004, 0.1882, 0.1094, 0.1876, 0.1094, 0.1876, 0.1092, 0.1873, 0.4007, 0.1879, 0.401, 0.1876, 0.4007, 0.1879, 0.1092, 0.1873, 0.1092, 0.1873, 0.1089, 0.187, 0.401, 0.1876, 0.4012, 0.1873, 0.401, 0.1876, 0.1089, 0.187, 0.1089, 0.187, 0.1086, 0.1867, 0.4012, 0.1873, 0.4015, 0.187, 0.4012, 0.1873, 0.1086, 0.1867, 0.1086, 0.1867, 0.1083, 0.1864, 0.4015, 0.187, 0.4018, 0.1867, 0.4015, 0.187, 0.1083, 0.1864, 0.1083, 0.1864, 0.1081, 0.1861, 0.4018, 0.1867, 0.4021, 0.1864, 0.4018, 0.1867, 0.1081, 0.1861, 0.1081, 0.1861, 0.1078, 0.1858, 0.4021, 0.1864, 0.4024, 0.1861, 0.4021, 0.1864, 0.1078, 0.1858, 0.1078, 0.1858, 0.1075, 0.1855, 0.4024, 0.1861, 0.4026, 0.1858, 0.4024, 0.1861, 0.1075, 0.1855, 0.1075, 0.1855, 0.1072, 0.1852, 0.4026, 0.1858, 0.4029, 0.1855, 0.4026, 0.1858, 0.1072, 0.1852, 0.1072, 0.1852, 0.107, 0.1849, 0.4029, 0.1855, 0.4031, 0.1853, 0.4029, 0.1855, 0.107, 0.1849, 0.107, 0.1849, 0.1067, 0.1847, 0.4031, 0.1853, 0.4074, 0.181, 0.4031, 0.1853, 0.1067, 0.1847, 0.1067, 0.1847, 0.1024, 0.1803, 0.4074, 0.181, 0.4072, 0.1814, 0.4074, 0.181, 0.1024, 0.1803, 0.1024, 0.1803, 0.1026, 0.1807, 0.4072, 0.1814, 0.4378, 0.1507, 0.4072, 0.1814, 0.1026, 0.1807, 0.1026, 0.1807, 0.07181, 0.1498, 0.4378, 0.1507, 0.4379, 0.1506, 0.4378, 0.1507, 0.07181, 0.1498, 0.07181, 0.1498, 0.07173, 0.1497, 0.4379, 0.1506, 0.438, 0.1505, 0.4379, 0.1506, 0.07173, 0.1497, 0.07173, 0.1497, 0.07163, 0.1496, 0.438, 0.1505, 0.4381, 0.1503, 0.438, 0.1505, 0.07163, 0.1496, 0.07163, 0.1496, 0.07152, 0.1495, 0.4381, 0.1503, 0.4383, 0.1502, 0.4381, 0.1503, 0.07152, 0.1495, 0.07152, 0.1495, 0.07138, 0.1493, 0.4383, 0.1502, 0.4385, 0.15, 0.4383, 0.1502, 0.07138, 0.1493, 0.07138, 0.1493, 0.07122, 0.1491, 0.4385, 0.15, 0.4387, 0.1498, 0.4385, 0.15, 0.07122, 0.1491, 0.07122, 0.1491, 0.07101, 0.1489, 0.4387, 0.1498, 0.4389, 0.1495, 0.4387, 0.1498, 0.07101, 0.1489, 0.07101, 0.1489, 0.07075, 0.1486, 0.4389, 0.1495, 0.4433, 0.1451, 0.4389, 0.1495, 0.07075, 0.1486, 0.07075, 0.1486, 0.06637, 0.1442, 0.4433, 0.1451, 0.4434, 0.145, 0.4433, 0.1451, 0.06637, 0.1442, 0.06637, 0.1442, 0.06625, 0.1441, 0.4434, 0.145, 0.4435, 0.1448, 0.4434, 0.145, 0.06625, 0.1441, 0.06625, 0.1441, 0.06613, 0.1439, 0.4435, 0.1448, 0.4436, 0.1447, 0.4435, 0.1448, 0.06613, 0.1439, 0.06613, 0.1439, 0.06602, 0.1437, 0.4436, 0.1447, 0.4438, 0.1445, 0.4436, 0.1447, 0.06602, 0.1437, 0.06602, 0.1437, 0.06591, 0.1436, 0.4438, 0.1445, 0.4439, 0.1444, 0.4438, 0.1445, 0.06591, 0.1436, 0.06591, 0.1436, 0.0658, 0.1435, 0.4439, 0.1444, 0.444, 0.1443, 0.4439, 0.1444, 0.0658, 0.1435, 0.0658, 0.1435, 0.0657, 0.1433, 0.444, 0.1443, 0.4441, 0.1441, 0.444, 0.1443, 0.0657, 0.1433, 0.0657, 0.1433, 0.06561, 0.1432, 0.4441, 0.1441, 0.4446, 0.1436, 0.4441, 0.1441, 0.06561, 0.1432, 0.06561, 0.1432, 0.06511, 0.1427, 0.4446, 0.1436, 0.4452, 0.1429, 0.4446, 0.1436, 0.06511, 0.1427, 0.06511, 0.1427, 0.06449, 0.142, 0.4452, 0.1429, 0.4459, 0.1422, 0.4452, 0.1429, 0.06449, 0.142, 0.06449, 0.142, 0.06379, 0.1412, 0.4459, 0.1422, 0.4466, 0.1414, 0.4459, 0.1422, 0.06379, 0.1412, 0.06379, 0.1412, 0.06305, 0.1404, 0.4466, 0.1414, 0.4474, 0.1406, 0.4466, 0.1414, 0.06305, 0.1404, 0.06305, 0.1404, 0.06231, 0.1397, 0.4474, 0.1406, 0.4481, 0.1399, 0.4474, 0.1406, 0.06231, 0.1397, 0.06231, 0.1397, 0.0616, 0.1389, 0.4481, 0.1399, 0.4487, 0.1393, 0.4481, 0.1399, 0.0616, 0.1389, 0.0616, 0.1389, 0.06097, 0.1383, 0.4487, 0.1393, 0.4485, 0.1395, 0.4487, 0.1393, 0.06097, 0.1383, 0.06097, 0.1383, 0.06114, 0.1386, 0.4485, 0.1395, 0.4543, 0.1338, 0.4485, 0.1395, 0.06114, 0.1386, 0.06114, 0.1386, 0.05535, 0.1328, 0.4543, 0.1338, 0.4545, 0.1335, 0.4543, 0.1338, 0.05535, 0.1328, 0.05535, 0.1328, 0.05515, 0.1325, 0.4545, 0.1335, 0.4624, 0.1255, 0.4545, 0.1335, 0.05515, 0.1325, 0.05515, 0.1325, 0.04714, 0.1244, 0.4624, 0.1255, 0.4624, 0.1256, 0.4624, 0.1255, 0.04714, 0.1244, 0.04714, 0.1244, 0.04722, 0.1245, 0.4624, 0.1256, 0.4623, 0.1256, 0.4624, 0.1256, 0.04722, 0.1245, 0.04722, 0.1245, 0.04728, 0.1245, 0.4623, 0.1256, 0.4623, 0.1256, 0.4623, 0.1256, 0.04728, 0.1245, 0.04728, 0.1245, 0.04732, 0.1245, 0.4623, 0.1256, 0.4623, 0.1256, 0.4623, 0.1256, 0.04732, 0.1245, 0.04732, 0.1245, 0.04731, 0.1245, 0.4623, 0.1256, 0.4624, 0.1255, 0.4623, 0.1256, 0.04731, 0.1245, 0.04731, 0.1245, 0.04726, 0.1244, 0.4624, 0.1255, 0.4625, 0.1253, 0.4624, 0.1255, 0.04726, 0.1244, 0.04726, 0.1244, 0.04713, 0.1243, 0.4625, 0.1253, 0.4627, 0.1251, 0.4625, 0.1253, 0.04713, 0.1243, 0.04713, 0.1243, 0.04693, 0.124, 0.4627, 0.1251, 0.4629, 0.1249, 0.4627, 0.1251, 0.04693, 0.124, 0.04693, 0.124, 0.04669, 0.1238, 0.4629, 0.1249, 0.4632, 0.1246, 0.4629, 0.1249, 0.04669, 0.1238, 0.04669, 0.1238, 0.04641, 0.1235, 0.4632, 0.1246, 0.4635, 0.1243, 0.4632, 0.1246, 0.04641, 0.1235, 0.04641, 0.1235, 0.04611, 0.1232, 0.4635, 0.1243, 0.4638, 0.124, 0.4635, 0.1243, 0.04611, 0.1232, 0.04611, 0.1232, 0.0458, 0.1229, 0.4638, 0.124, 0.4641, 0.1237, 0.4638, 0.124, 0.0458, 0.1229, 0.0458, 0.1229, 0.0455, 0.1226, 0.4641, 0.1237, 0.4644, 0.1235, 0.4641, 0.1237, 0.0455, 0.1226, 0.0455, 0.1226, 0.04524, 0.1224, 0.4644, 0.1235, 0.4646, 0.1232, 0.4644, 0.1235, 0.04524, 0.1224, 0.04524, 0.1224, 0.04502, 0.1221, 0.4646, 0.1232, 0.4654, 0.1223, 0.4646, 0.1232, 0.04502, 0.1221, 0.04502, 0.1221, 0.04417, 0.1212, 0.4654, 0.1223, 0.4665, 0.1212, 0.4654, 0.1223, 0.04417, 0.1212, 0.04417, 0.1212, 0.04315, 0.1201, 0.4665, 0.1212, 0.4676, 0.1201, 0.4665, 0.1212, 0.04315, 0.1201, 0.04315, 0.1201, 0.04204, 0.1189, 0.4676, 0.1201, 0.4687, 0.1189, 0.4676, 0.1201, 0.04204, 0.1189, 0.04204, 0.1189, 0.04092, 0.1178, 0.4687, 0.1189, 0.4697, 0.1178, 0.4687, 0.1189, 0.04092, 0.1178, 0.04092, 0.1178, 0.03988, 0.1167, 0.4697, 0.1178, 0.4706, 0.1169, 0.4697, 0.1178, 0.03988, 0.1167, 0.03988, 0.1167, 0.039, 0.1157, 0.4706, 0.1169, 0.4712, 0.1162, 0.4706, 0.1169, 0.039, 0.1157, 0.039, 0.1157, 0.03837, 0.1151, 0.4712, 0.1162, 0.4718, 0.1156, 0.4712, 0.1162, 0.03837, 0.1151, 0.03837, 0.1151, 0.03778, 0.1145, 0.4718, 0.1156, 0.4725, 0.115, 0.4718, 0.1156, 0.03778, 0.1145, 0.03778, 0.1145, 0.03714, 0.1138, 0.4725, 0.115, 0.4731, 0.1143, 0.4725, 0.115, 0.03714, 0.1138, 0.03714, 0.1138, 0.03648, 0.1132, 0.4731, 0.1143, 0.4737, 0.1137, 0.4731, 0.1143, 0.03648, 0.1132, 0.03648, 0.1132, 0.03585, 0.1126, 0.4737, 0.1137, 0.4743, 0.1132, 0.4737, 0.1137, 0.03585, 0.1126, 0.03585, 0.1126, 0.03527, 0.112, 0.4743, 0.1132, 0.4748, 0.1127, 0.4743, 0.1132, 0.03527, 0.112, 0.03527, 0.112, 0.03477, 0.1115, 0.4748, 0.1127, 0.4752, 0.1123, 0.4748, 0.1127, 0.03477, 0.1115, 0.03477, 0.1115, 0.0344, 0.1112, 0.4752, 0.1123, 0.4753, 0.1121, 0.4752, 0.1123, 0.0344, 0.1112, 0.0344, 0.1112, 0.03423, 0.111, 0.4753, 0.1121, 0.4755, 0.112, 0.4753, 0.1121, 0.03423, 0.111, 0.03423, 0.111, 0.03408, 0.1108, 0.4755, 0.112, 0.4757, 0.1118, 0.4755, 0.112, 0.03408, 0.1108, 0.03408, 0.1108, 0.03393, 0.1106, 0.4757, 0.1118, 0.4758, 0.1115, 0.4757, 0.1118, 0.03393, 0.1106, 0.03393, 0.1106, 0.03375, 0.1104, 0.4758, 0.1115, 0.4761, 0.1113, 0.4758, 0.1115, 0.03375, 0.1104, 0.03375, 0.1104, 0.03352, 0.1101, 0.4761, 0.1113, 0.4764, 0.111, 0.4761, 0.1113, 0.03352, 0.1101, 0.03352, 0.1101, 0.03322, 0.1098, 0.4764, 0.111, 0.4767, 0.1106, 0.4764, 0.111, 0.03322, 0.1098, 0.03322, 0.1098, 0.03284, 0.1094, 0.4767, 0.1106, 0.4795, 0.1078, 0.4767, 0.1106, 0.03284, 0.1094, 0.03284, 0.1094, 0.03003, 0.1066, 0.4795, 0.1078, 0.4781, 0.1098, 0.4795, 0.1078, 0.03003, 0.1066, 0.03003, 0.1066, 0.03139, 0.1086, 0.4781, 0.1098, 0.4631, 0.1259, 0.4781, 0.1098, 0.03139, 0.1086, 0.03139, 0.1086, 0.04639, 0.1248, 0.4631, 0.1259, 0.3974, 0.1915, 0.4631, 0.1259, 0.04639, 0.1248, 0.04639, 0.1248, 0.1124, 0.1909, 0.3974, 0.1915, 0.9704, 0.1001, 0.9709, 0.4669, 0.7469, 0.4669, 0.9704, 0.1001, 0.7469, 0.4669, 0.7469, 0.09961, 0.9709, 0.4669, 0.9714, 0.8322, 0.7469, 0.8327, 0.7469, 0.8327, 0.7469, 0.4669, 0.9709, 0.4669, 0.7469, 0.09961, 0.7469, 0.4669, 0.5206, 0.4669, 0.5206, 0.4669, 0.521, 0.09915, 0.7469, 0.09961, 0.7469, 0.4669, 0.7469, 0.8327, 0.5201, 0.8331, 0.5201, 0.8331, 0.5206, 0.4669, 0.7469, 0.4669])
me_rectangle0.materials.append(mat_material)
me_rectangle0.use_remesh_preserve_volume = False
me_rectangle0.use_remesh_preserve_attributes = False
me_rectangle0.use_mirror_vertex_groups = False
me_rectangle0.update()

# ---- objects
ob_dummy_group01 = bpy.data.objects.new('$$$DUMMY.Group01', None)
ob_rectangle0 = bpy.data.objects.new('Rectangle0', me_rectangle0)
ob_lamp = bpy.data.objects.new('Lamp', light_lamp)
ob_camera = bpy.data.objects.new('Camera', cam_camera)

# ---- transforms, parenting, visibility, modifiers, constraints
ob_dummy_group01.location = (0.0, 0.0, 0.0)
ob_dummy_group01.rotation_euler = (1.571, -0.0, 0.0)
ob_dummy_group01.scale = (0.1, 0.1, 0.1)
ob_dummy_group01.empty_image_offset = (0.0, 0.0)
ob_dummy_group01.lineart.crease_threshold = 0.0
ob_rectangle0.parent = ob_dummy_group01
ob_rectangle0.location = (-0.02361, 0.003974, 0.0)
ob_rectangle0.rotation_euler = (1.571, 6.027e-08, 1.563)
ob_rectangle0.lineart.crease_threshold = 0.0
ob_lamp.location = (4.076, 1.005, 5.904)
ob_lamp.rotation_euler = (0.6503, 0.05522, 1.866)
ob_lamp.lock_rotations_4d = False
ob_lamp.empty_display_type = 'ARROWS'
ob_lamp.color = (0.0, 0.0, 0.0, 0.0)
ob_lamp.lineart.crease_threshold = 0.0
ob_camera.location = (7.481, -6.508, 5.344)
ob_camera.rotation_euler = (1.109, 0.01082, 0.8149)
ob_camera.lock_rotations_4d = False
ob_camera.empty_display_type = 'ARROWS'
ob_camera.color = (0.0, 0.0, 0.0, 0.0)
ob_camera.display_type = 'WIRE'
ob_camera.lineart.crease_threshold = 0.0

# ---- collection membership
col_collection_1.objects.link(ob_dummy_group01)
col_collection_1.objects.link(ob_rectangle0)
col_collection_1.objects.link(ob_lamp)
col_collection_1.objects.link(ob_camera)

# ---- scene / render settings (as saved in the file)
scene.camera = ob_camera
scene.frame_start = 1; scene.frame_end = 250; scene.frame_set(1)
scene.render.engine = 'BLENDER_EEVEE_NEXT'
scene.render.resolution_percentage = 50
scene.render.dither_intensity = 0.0
scene.cycles.use_denoising = False
scene.cycles.samples = 10
scene.cycles.sampling_pattern = 'TABULATED_SOBOL'
scene.cycles.light_sampling_threshold = 0.0
scene.cycles.use_adaptive_sampling = False
scene.cycles.use_light_tree = False
scene.cycles.blur_glossy = 0.0
scene.cycles.pixel_filter_type = 'GAUSSIAN'
scene.cycles.sample_clamp_indirect = 0.0
scene.view_settings.view_transform = 'Standard'
bpy.context.view_layer.update()
